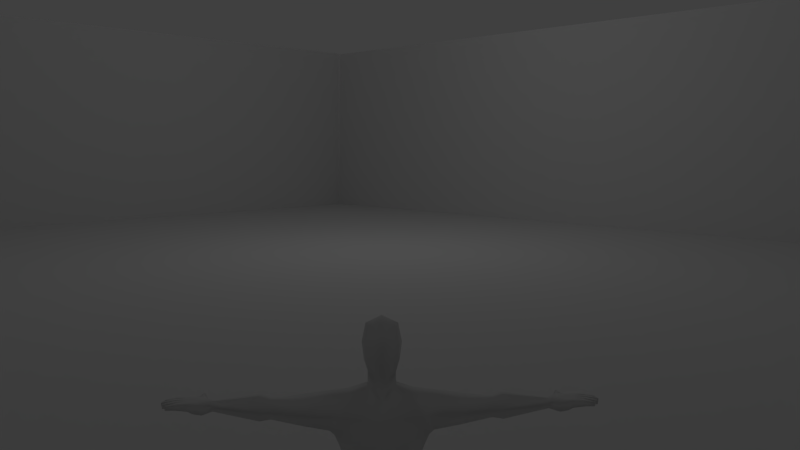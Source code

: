 # Source: kinecttemplate.blend  (saved by Blender 2.61.0; exported with 4.5.12 LTS)
import bpy
from mathutils import Matrix  # noqa: F401  (used for matrix-valued properties, if any)

bpy.ops.wm.read_factory_settings(use_empty=True)
scene = bpy.context.scene
scene.name = 'Scene'

# ---- collections
col_collection_1 = bpy.data.collections.new('Collection 1'); scene.collection.children.link(col_collection_1)
col_collection_2 = bpy.data.collections.new('Collection 2'); scene.collection.children.link(col_collection_2)
col_collection_2.hide_render = True
col_collection_2.hide_viewport = True
col_collection_9 = bpy.data.collections.new('Collection 9'); scene.collection.children.link(col_collection_9)
col_collection_9.hide_render = True
col_collection_9.hide_viewport = True
col_collection_10 = bpy.data.collections.new('Collection 10'); scene.collection.children.link(col_collection_10)
col_collection_10.hide_render = True
col_collection_10.hide_viewport = True

# ---- materials (node trees are filled in below, after node groups)
mat_material_003 = bpy.data.materials.new('Material.003')
mat_material_003.alpha_threshold = 0.0
mat_material_003.use_transparent_shadow = False
mat_material_003.preview_render_type = 'SHADERBALL'
mat_material_003.roughness = 0.5
mat_material_003.specular_intensity = 0.0
mat_material_003.line_color = (0.0, 0.0, 0.0, 1.0)
mat_material_004 = bpy.data.materials.new('Material.004')
mat_material_004.alpha_threshold = 0.0
mat_material_004.use_transparent_shadow = False
mat_material_004.roughness = 0.5
mat_material_004.line_color = (0.0, 0.0, 0.0, 1.0)

# ---- material node trees

# ---- world
world_world = bpy.data.worlds.new('World'); scene.world = world_world
world_world.color = (0.05088, 0.05088, 0.05088)
world_world.use_sun_shadow = False
world_world.sun_shadow_jitter_overblur = 0.0
world_world.cycles.sampling_method = 'MANUAL'
world_world.cycles.sample_map_resolution = 256

# ---- cameras
cam_camera = bpy.data.cameras.new('Camera')
cam_camera.clip_end = 100.0
cam_camera.lens = 30.0
cam_camera.sensor_width = 32.0
cam_camera.sensor_height = 18.0
cam_camera.ortho_scale = 7.314
cam_camera.dof.focus_distance = 0.0
cam_camera.dof.aperture_fstop = 128.0

# ---- lights
light_lamp = bpy.data.lights.new('Lamp', 'POINT')
light_lamp.transmission_factor = 0.0
light_lamp.cutoff_distance = 30.0
light_lamp.energy = 100.0
light_lamp.shadow_buffer_clip_start = 1.001
light_lamp.shadow_soft_size = 1.0
light_lamp.shadow_maximum_resolution = 0.006
light_lamp.use_absolute_resolution = True
light_lamp.cycles.use_multiple_importance_sampling = False

# ---- meshes
me_plane = bpy.data.meshes.new('Plane')
me_plane.from_pydata([(1.0, 1.0, 0.0), (1.0, -1.0, 0.0), (-1.0, -1.0, 0.0), (-1.0, 1.0, 0.0), (1.0, -1.0, 0.0), (-1.0, -1.0, 0.0), (1.0, -1.0, 0.0), (-1.0, -1.0, 0.0), (1.003, -1.0, 0.5072), (-0.997, -1.0, 0.5072), (-0.9974, -1.003, 0.5071), (-0.9974, 0.9967, 0.5071), (1.0, 1.0, 0.0), (-1.0, 1.0, 0.0), (1.0, 1.0, 0.0), (-1.0, 1.0, 0.0), (1.002, 0.9959, 0.5014), (-0.9977, 0.9959, 0.5014), (1.004, 0.9956, 0.4993), (1.004, -1.004, 0.4993)], [], [(0, 3, 2, 1), (1, 2, 5, 4), (4, 5, 7, 6), (6, 7, 9, 8), (2, 3, 11, 10), (3, 0, 12, 13), (13, 12, 14, 15), (15, 14, 16, 17), (0, 1, 19, 18)])
_uv = me_plane.uv_layers.new(name='UVTex')
_uv.uv.foreach_set('vector', [0.0, 2.384e-07, 1.0, 0.0, 1.0, 1.0, 5.96e-08, 1.0, 0.0, 0.0, 1.0, 0.0, 1.0, 1.0, 0.0, 1.0, 0.0, 0.0, 1.0, 0.0, 1.0, 1.0, 0.0, 1.0, 0.9985, 0.3809, 0.0, 0.3809, 0.001485, 9.015e-08, 1.0, 0.0, 0.00167, 8.164e-08, 1.0, 0.0, 0.9983, 0.2531, 0.0, 0.2531, 0.0, 0.0, 1.0, 0.0, 1.0, 1.0, 0.0, 1.0, 0.0, 0.0, 1.0, 0.0, 1.0, 1.0, 0.0, 1.0, 0.0, 8.126e-06, 0.9988, 0.0, 1.0, 0.2504, 0.001154, 0.2504, 1.0, 0.2491, 0.002204, 0.2491, 0.0, 5.947e-08, 0.9978, 0.0])
me_plane.use_remesh_preserve_volume = False
me_plane.use_remesh_preserve_attributes = False
me_plane.use_mirror_vertex_groups = False
me_plane.update()
me_cube_002 = bpy.data.meshes.new('Cube.002')
me_cube_002.from_pydata([(2.523, 2.523, -4.445), (2.523, -2.523, -4.445), (-2.523, -2.523, -4.445), (-2.523, 2.523, -4.445), (2.523, 2.523, 4.544), (2.523, -2.523, 4.544), (-2.523, -2.523, 4.544), (-2.523, 2.523, 4.544)], [], [(0, 1, 2, 3), (4, 7, 6, 5), (0, 4, 5, 1), (1, 5, 6, 2), (2, 6, 7, 3), (4, 0, 3, 7)])
me_cube_002.use_remesh_preserve_volume = False
me_cube_002.use_remesh_preserve_attributes = False
me_cube_002.use_mirror_vertex_groups = False
me_cube_002.update()
me_mehumanmale_000 = bpy.data.meshes.new('meHumanMale.000')
me_mehumanmale_000.from_pydata([(-0.7955, 0.006095, 0.492), (-0.8343, 0.0159, 0.5007), (-0.8356, 0.04222, 0.501), (-0.8021, 0.01565, 0.531), (-0.8328, 0.01575, 0.5332), (-0.834, 0.04207, 0.5334), (-0.8317, 0.06848, 0.5335), (-0.8332, 0.06864, 0.5011), (-0.7538, 0.1236, 0.4855), (-0.7525, 0.1239, 0.5275), (-0.887, 0.06724, 0.5064), (-0.8857, 0.06711, 0.5324), (-0.8845, 0.04079, 0.5321), (-0.8857, 0.04092, 0.5061), (-0.9332, 0.04552, 0.5038), (-0.9351, 0.0422, 0.5221), (-0.9361, 0.06325, 0.5223), (-0.9339, 0.06026, 0.5039), (-0.88, 0.09626, 0.5308), (-0.8811, 0.09637, 0.5074), (-0.8799, 0.07005, 0.5061), (-0.8787, 0.06993, 0.5321), (-0.9257, 0.07143, 0.5219), (-0.9238, 0.07475, 0.5036), (-0.9245, 0.08948, 0.5052), (-0.9267, 0.09249, 0.5217), (-0.8802, 0.03816, 0.5321), (-0.879, 0.01184, 0.5319), (-0.8815, 0.03828, 0.5061), (-0.8802, 0.01196, 0.5059), (-0.9277, 0.01656, 0.5035), (-0.9284, 0.0313, 0.5037), (-0.9296, 0.01324, 0.5218), (-0.9306, 0.0343, 0.522), (-0.746, 0.02078, 0.5285), (-0.7519, 0.07362, 0.5343), (-0.7473, 0.02011, 0.4826), (-0.7536, 0.07334, 0.483), (-0.7622, -0.01882, 0.495), (-0.7612, -0.01819, 0.5266), (-0.7872, -0.02689, 0.5262), (-0.7882, -0.02745, 0.4981), (-0.7941, -0.06078, 0.502), (-0.7921, -0.05855, 0.5231), (-0.7768, -0.06227, 0.5267), (-0.7777, -0.06298, 0.4971), (-0.9074, 0.1194, 0.5217), (-0.9052, 0.1164, 0.5052), (-0.9046, 0.1017, 0.5036), (-0.9064, 0.09838, 0.5219), (-0.8594, 0.09688, 0.5321), (-0.8606, 0.097, 0.5061), (-0.8618, 0.1233, 0.5074), (-0.8607, 0.1232, 0.5308), (-0.8105, 0.1237, 0.5315), (-0.8118, 0.1238, 0.5022), (-0.8237, 0.09508, 0.5016), (-0.8222, 0.09494, 0.5325), (-0.7883, 0.1249, 0.4919), (-0.7857, 0.1252, 0.5286), (-0.7937, 0.04366, 0.501), (-0.7921, 0.04351, 0.5334), (-0.792, 0.09604, 0.5016), (-0.7906, 0.09589, 0.5325), (0.0, -0.006751, 0.6107), (0.0, -0.09263, 0.4069), (0.0, -0.08716, 0.6222), (0.0, 0.1537, 0.6955), (-0.4702, 0.09932, 0.458), (-0.4702, 0.0652, 0.4579), (-0.4919, 0.03829, 0.5016), (-0.4702, 0.06513, 0.5426), (-0.4702, 0.09929, 0.5425), (-0.4702, 0.1423, 0.5015), (-0.1997, 0.1172, 0.3937), (-0.1954, 0.001093, 0.4103), (-0.1761, -0.04527, 0.4982), (-0.1421, 0.02877, 0.5718), (-0.1435, 0.1157, 0.5712), (-0.1756, 0.1655, 0.485), (-0.7113, 0.1171, 0.5196), (-0.7113, 0.09405, 0.5362), (-0.7113, 0.0553, 0.5296), (-0.7113, 0.03954, 0.506), (-0.7113, 0.06277, 0.4884), (-0.7113, 0.1017, 0.4951), (-0.06708, 0.185, 0.4823), (-0.06041, 0.09357, 0.591), (-0.05989, 0.009367, 0.5929), (-0.07574, -0.03336, 0.5206), (0.0, -0.0469, 0.4858), (0.0, 0.1735, 0.4759), (-0.1163, 0.09474, 0.1745), (-0.1217, -0.04117, 0.186), (-0.09845, -0.0806, 0.1887), (-0.0477, 0.108, 0.1594), (-0.0772, -0.0421, 0.08932), (-0.1275, -0.03411, 0.09425), (-0.06665, 0.1652, 0.04493), (-0.1422, 0.1089, 0.08379), (-0.1436, -0.02252, 0.03588), (-0.08834, -0.04172, 0.004748), (-0.08681, 0.1805, -0.03471), (-0.1586, 0.1103, 0.01514), (-0.1549, 0.0913, -0.8743), (-0.1549, 0.04407, -0.8743), (-0.1894, 0.01014, -0.8743), (-0.2239, 0.04407, -0.8743), (-0.2239, 0.0913, -0.8743), (-0.1894, 0.1239, -0.8743), (-0.1394, 0.07835, -0.3883), (-0.1911, 0.05029, -0.3824), (-0.1928, -0.01303, -0.4028), (-0.143, -0.04209, -0.4308), (-0.0851, -0.01303, -0.4126), (-0.08336, 0.05029, -0.3921), (-0.1421, 0.08829, -0.9849), (-0.1547, 0.007083, -0.9849), (-0.1895, 0.006883, -0.9849), (-0.2459, 0.007083, -0.9849), (-0.2424, 0.08829, -0.9849), (-0.1898, 0.1349, -0.9849), (-0.2507, -0.1486, -0.9849), (-0.1924, -0.1768, -0.9849), (-0.1525, -0.1486, -0.9849), (-0.2483, -0.1486, -0.9474), (-0.1921, -0.1768, -0.9446), (-0.1525, -0.1486, -0.9474), (0.0, -0.0244, 0.5465), (0.0, 0.1568, 0.5435), (-0.0568, 0.1009, 0.6505), (-0.06153, 0.009241, 0.6414), (0.0, 0.1174, 0.6327), (-0.09982, -0.09515, 0.401), (-0.09237, 0.1742, 0.3625), (-0.002365, 0.1554, 0.3587), (-0.06506, 0.1168, 0.6966), (-0.05947, -0.06496, 0.6405), (-0.07977, -0.06372, 0.7713), (-0.06641, 0.1248, 0.7724), (0.0, -0.09518, 0.7713), (0.0, 0.1629, 0.7713), (-0.06148, -0.04299, 0.8443), (-0.06148, 0.09614, 0.8491), (0.0, -0.05914, 0.8715), (3.02e-09, 0.1063, 0.8686), (-0.5163, 0.1056, 0.4519), (-0.5163, 0.1438, 0.5031), (-0.5163, 0.1056, 0.5587), (-0.5163, 0.06546, 0.5588), (-0.5163, 0.03676, 0.5032), (-0.5163, 0.0655, 0.4518), (-0.406, 0.05013, 0.4408), (-0.3339, 0.1048, 0.4296), (-0.425, 0.02133, 0.4907), (-0.4037, 0.05363, 0.5437), (-0.334, 0.104, 0.5434), (-0.3034, 0.1587, 0.4877), (-0.08875, 0.01261, -0.6147), (-0.1569, -0.02393, -0.6045), (-0.231, 0.01176, -0.5779), (-0.2293, 0.08238, -0.5579), (-0.1534, 0.1322, -0.5632), (-0.08658, 0.08886, -0.5895), (-0.1936, 0.08077, -0.1604), (-0.1777, -0.02645, -0.1622), (-0.1136, 0.1271, -0.186), (-0.1186, -0.06545, -0.1885), (-0.03852, -0.006721, -0.2222), (-0.02656, 0.0607, -0.2154), (0.0302, 0.0607, -0.2154), (0.03713, -0.006721, -0.2222), (0.112, -0.06545, -0.1885), (0.1004, 0.1271, -0.186), (0.1874, -0.02645, -0.1559), (0.1923, 0.08077, -0.1604), (0.08658, 0.08886, -0.5895), (0.1534, 0.1322, -0.5632), (0.2293, 0.08238, -0.5579), (0.231, 0.01176, -0.5779), (0.1569, -0.02393, -0.6045), (0.08875, 0.01261, -0.6147), (0.3034, 0.1587, 0.4877), (0.334, 0.104, 0.5434), (0.4037, 0.05363, 0.5437), (0.425, 0.02133, 0.4907), (0.3339, 0.1048, 0.4296), (0.406, 0.05013, 0.4408), (0.06148, 0.09614, 0.8491), (0.06148, -0.04299, 0.8443), (0.06641, 0.1248, 0.7724), (0.07977, -0.06372, 0.7713), (0.05947, -0.06496, 0.6405), (0.06506, 0.1168, 0.6966), (0.09237, 0.1742, 0.3625), (0.09982, -0.09515, 0.401), (0.06153, 0.009241, 0.6414), (0.0568, 0.1009, 0.6505), (0.1525, -0.1486, -0.9474), (0.1921, -0.1768, -0.9446), (0.2483, -0.1486, -0.9474), (0.1525, -0.1486, -0.9849), (0.1924, -0.1768, -0.9849), (0.2507, -0.1486, -0.9849), (0.1898, 0.1349, -0.9849), (0.2424, 0.08829, -0.9849), (0.2459, 0.007083, -0.9849), (0.1895, 0.006883, -0.9849), (0.1547, 0.007083, -0.9849), (0.1421, 0.08829, -0.9849), (0.07072, 0.05029, -0.3921), (0.07245, -0.01303, -0.4126), (0.1304, -0.04209, -0.4308), (0.1801, -0.01303, -0.4028), (0.1784, 0.05029, -0.3824), (0.1268, 0.07835, -0.3883), (0.1894, 0.1239, -0.8743), (0.2239, 0.0913, -0.8743), (0.2239, 0.04407, -0.8743), (0.1894, 0.01014, -0.8743), (0.1549, 0.04407, -0.8743), (0.1549, 0.0913, -0.8743), (-7.941e-09, -0.02874, -0.05819), (0.0, 0.1284, -0.08252), (0.166, 0.1103, 0.01514), (0.08681, 0.1805, -0.03471), (0.08834, -0.04172, 0.004748), (0.155, -0.02252, 0.03588), (0.006736, -0.04342, 0.08994), (0.1548, 0.1041, 0.07247), (0.08131, 0.1653, 0.04497), (0.143, -0.03392, 0.09097), (0.08982, -0.04271, 0.08708), (0.06233, 0.1081, 0.1593), (0.09859, -0.08049, 0.1885), (0.116, -0.03077, 0.1838), (0.1331, 0.08593, 0.1739), (-8.591e-08, -0.06698, 0.188), (0.07574, -0.03336, 0.5206), (0.05989, 0.009367, 0.5929), (0.06041, 0.09357, 0.591), (0.06708, 0.185, 0.4823), (0.1756, 0.1655, 0.485), (0.1435, 0.1157, 0.5712), (0.1421, 0.02877, 0.5718), (0.1761, -0.04527, 0.4982), (0.1954, 0.001093, 0.4103), (0.1997, 0.1172, 0.3937), (0.4702, 0.1423, 0.5015), (0.4702, 0.09929, 0.5425), (0.4702, 0.06513, 0.5426), (0.4919, 0.03829, 0.5016), (0.4702, 0.0652, 0.4579), (0.4702, 0.09932, 0.458), (0.007552, 0.1516, 0.04833), (0.007518, 0.1148, 0.1624), (-0.1922, -0.08016, -0.9849), (-0.2559, -0.07927, -0.9849), (-0.2533, -0.0823, -0.938), (-0.151, -0.07927, -0.9849), (-0.1522, -0.0823, -0.938), (-0.1917, -0.08636, -0.9185), (0.1917, -0.08636, -0.9185), (0.1522, -0.0823, -0.938), (0.151, -0.07927, -0.9849), (0.2533, -0.0823, -0.938), (0.2559, -0.07927, -0.9849), (0.1922, -0.08016, -0.9849), (-0.11, 0.02135, -0.7154), (-0.1659, -0.008547, -0.6986), (-0.2258, 0.0173, -0.6811), (-0.2246, 0.06937, -0.6677), (-0.1628, 0.1191, -0.6569), (-0.1089, 0.07341, -0.7021), (0.1089, 0.07341, -0.7021), (0.1628, 0.1191, -0.6569), (0.2246, 0.06937, -0.6677), (0.2258, 0.0173, -0.6811), (0.1659, -0.008547, -0.6986), (0.11, 0.02135, -0.7154), (-0.1708, 0.09098, -0.04574), (-0.1415, -0.0157, -0.0009543), (-0.0983, 0.1419, -0.09928), (-0.08262, -0.05109, -0.02231), (0.0137, 0.0901, -0.1081), (0.03047, -0.003993, -0.1027), (0.08262, -0.05109, -0.02231), (0.09883, 0.1419, -0.09928), (0.1558, -0.0157, -0.0009543), (0.1738, 0.09098, -0.04574), (-0.0137, 0.0901, -0.1081), (-0.01982, -0.003993, -0.1027), (-0.1608, 0.09554, 0.2811), (-0.1416, -0.03241, 0.2943), (-0.1087, -0.0905, 0.2861), (-0.07686, 0.1349, 0.2593), (0.07687, 0.1349, 0.2593), (0.1087, -0.0905, 0.2861), (0.1416, -0.03242, 0.2943), (0.1607, 0.09556, 0.2811), (-3.681e-05, 0.1194, 0.26), (0.0, -0.08288, 0.2737), (-0.2318, 0.03908, 0.4371), (-0.2207, 0.1144, 0.4116), (-0.2292, 0.008272, 0.4913), (-0.224, 0.04324, 0.5655), (-0.2214, 0.115, 0.565), (-0.2079, 0.1549, 0.4864), (0.2079, 0.1549, 0.4864), (0.2214, 0.115, 0.565), (0.224, 0.04324, 0.5655), (0.2292, 0.008272, 0.4913), (0.2207, 0.1144, 0.4116), (0.2318, 0.03908, 0.4371), (-0.07748, 0.02366, 0.6945), (0.07748, 0.02366, 0.6945), (-0.07065, -0.06624, 0.6955), (0.0, -0.09993, 0.6955), (0.07065, -0.06624, 0.6955), (-0.08691, 0.01961, 0.7702), (0.08691, 0.01961, 0.7702), (-0.07053, 0.0243, 0.8532), (0.07053, 0.0243, 0.8532), (0.0, 0.02662, 0.8851), (0.5163, 0.0655, 0.4518), (0.5163, 0.03676, 0.5032), (0.5163, 0.06546, 0.5588), (0.5163, 0.1056, 0.5587), (0.5163, 0.1438, 0.5031), (0.5163, 0.1056, 0.4519), (0.7113, 0.1017, 0.4951), (0.7113, 0.06277, 0.4884), (0.7113, 0.03954, 0.506), (0.7113, 0.0553, 0.5296), (0.7113, 0.09405, 0.5362), (0.7113, 0.1171, 0.5196), (0.7906, 0.09589, 0.5325), (0.792, 0.09604, 0.5016), (0.7921, 0.04351, 0.5334), (0.7937, 0.04366, 0.501), (0.7857, 0.1252, 0.5286), (0.7883, 0.1249, 0.4919), (0.8222, 0.09494, 0.5325), (0.8237, 0.09508, 0.5016), (0.8118, 0.1238, 0.5022), (0.8105, 0.1237, 0.5315), (0.8607, 0.1232, 0.5308), (0.8618, 0.1233, 0.5074), (0.8606, 0.097, 0.5061), (0.8594, 0.09688, 0.5321), (0.9064, 0.09838, 0.5219), (0.9046, 0.1017, 0.5036), (0.9052, 0.1164, 0.5052), (0.9074, 0.1194, 0.5217), (0.7777, -0.06298, 0.4971), (0.7768, -0.06227, 0.5267), (0.7921, -0.05855, 0.5231), (0.7941, -0.06078, 0.502), (0.7882, -0.02745, 0.4981), (0.7872, -0.02689, 0.5262), (0.7612, -0.01819, 0.5266), (0.7622, -0.01882, 0.495), (0.7536, 0.07334, 0.483), (0.7473, 0.02011, 0.4826), (0.7519, 0.07362, 0.5343), (0.746, 0.02078, 0.5285), (0.9306, 0.0343, 0.522), (0.9296, 0.01324, 0.5218), (0.9284, 0.0313, 0.5037), (0.9277, 0.01656, 0.5035), (0.8802, 0.01196, 0.5059), (0.8815, 0.03828, 0.5061), (0.879, 0.01184, 0.5319), (0.8802, 0.03816, 0.5321), (0.9267, 0.09249, 0.5217), (0.9245, 0.08948, 0.5052), (0.9238, 0.07475, 0.5036), (0.9257, 0.07143, 0.5219), (0.8787, 0.06993, 0.5321), (0.8799, 0.07005, 0.5061), (0.8811, 0.09637, 0.5074), (0.88, 0.09626, 0.5308), (0.9339, 0.06026, 0.5039), (0.9361, 0.06325, 0.5223), (0.9351, 0.0422, 0.5221), (0.9332, 0.04552, 0.5038), (0.8857, 0.04092, 0.5061), (0.8845, 0.04079, 0.5321), (0.8857, 0.06711, 0.5324), (0.887, 0.06724, 0.5064), (0.7525, 0.1239, 0.5275), (0.7538, 0.1236, 0.4855), (0.8332, 0.06864, 0.5011), (0.8317, 0.06848, 0.5335), (0.834, 0.04207, 0.5334), (0.8328, 0.01575, 0.5332), (0.8021, 0.01565, 0.531), (0.8356, 0.04222, 0.501), (0.8343, 0.0159, 0.5007), (0.7955, 0.006095, 0.492), (-0.1778, 0.1119, 0.3418), (-0.1574, -0.02372, 0.352), (-0.1042, -0.09574, 0.3346), (-0.08538, 0.1608, 0.3096), (0.08538, 0.1608, 0.3096), (0.1042, -0.09574, 0.3346), (0.1574, -0.02372, 0.352), (0.1778, 0.1119, 0.3418), (0.0, 0.1439, 0.3083), (0.0, -0.09067, 0.3314)], [], [(0, 3, 4, 1), (7, 2, 13, 10), (6, 7, 10, 11), (5, 6, 11, 12), (2, 5, 12, 13), (13, 12, 15, 14), (12, 11, 16, 15), (11, 10, 17, 16), (10, 13, 14, 17), (14, 15, 16, 17), (6, 57, 18, 21), (56, 7, 20, 19), (7, 6, 21, 20), (20, 21, 22, 23), (19, 20, 23, 24), (21, 18, 25, 22), (18, 19, 24, 25), (23, 22, 25, 24), (4, 5, 26, 27), (5, 2, 28, 26), (1, 4, 27, 29), (2, 1, 29, 28), (28, 29, 30, 31), (29, 27, 32, 30), (26, 28, 31, 33), (27, 26, 33, 32), (30, 32, 33, 31), (36, 34, 39, 38), (0, 36, 38, 41), (34, 3, 40, 39), (3, 0, 41, 40), (40, 41, 42, 43), (39, 40, 43, 44), (41, 38, 45, 42), (38, 39, 44, 45), (43, 42, 45, 44), (82, 34, 36, 83), (81, 35, 34, 82), (80, 9, 35, 81), (84, 37, 8, 85), (83, 36, 37, 84), (48, 49, 46, 47), (53, 52, 47, 46), (50, 53, 46, 49), (52, 51, 48, 47), (51, 50, 49, 48), (55, 56, 51, 52), (57, 54, 53, 50), (54, 55, 52, 53), (80, 85, 8, 9), (9, 8, 58, 59), (54, 59, 58, 55), (6, 35, 63, 57), (54, 57, 63, 59), (9, 59, 63, 35), (5, 61, 35, 6), (3, 34, 35, 61), (3, 61, 5, 4), (2, 7, 37, 60), (7, 56, 62, 37), (0, 60, 37, 36), (8, 37, 62, 58), (55, 58, 62, 56), (0, 1, 2, 60), (18, 57, 56, 19), (50, 51, 56, 57), (79, 78, 87, 86), (78, 77, 88, 87), (77, 76, 89, 88), (96, 97, 100, 101), (99, 98, 102, 103), (98, 254, 223, 102), (228, 96, 101, 222), (97, 99, 103, 100), (104, 105, 117, 116), (107, 108, 120, 119), (108, 109, 121, 120), (109, 104, 116, 121), (127, 126, 123, 124), (126, 125, 122, 123), (88, 89, 90, 128), (86, 87, 129, 91), (87, 88, 131, 130), (64, 131, 88, 128), (129, 87, 130, 132), (90, 89, 133, 65), (86, 91, 135, 134), (75, 133, 89, 76), (74, 79, 86, 134), (237, 94, 96, 228), (93, 97, 96, 94), (92, 99, 97, 93), (92, 95, 98, 99), (255, 254, 98, 95), (131, 64, 66, 137), (132, 130, 136, 67), (67, 136, 139, 141), (138, 140, 144, 142), (141, 139, 143, 145), (118, 119, 120, 121), (116, 117, 118, 121), (68, 146, 147, 73), (146, 85, 80, 147), (73, 147, 148, 72), (147, 80, 81, 148), (72, 148, 149, 71), (148, 81, 82, 149), (71, 149, 150, 70), (149, 82, 83, 150), (70, 150, 151, 69), (150, 83, 84, 151), (69, 151, 146, 68), (151, 84, 85, 146), (69, 152, 154, 70), (70, 154, 155, 71), (71, 155, 156, 72), (72, 156, 157, 73), (153, 68, 73, 157), (68, 153, 152, 69), (253, 252, 187, 186), (186, 182, 248, 253), (249, 248, 182, 183), (250, 249, 183, 184), (251, 250, 184, 185), (252, 251, 185, 187), (252, 253, 329, 324), (251, 252, 324, 325), (250, 251, 325, 326), (249, 250, 326, 327), (248, 249, 327, 328), (253, 248, 328, 329), (209, 204, 207, 208), (207, 204, 205, 206), (141, 145, 188, 190), (191, 189, 144, 140), (67, 141, 190, 193), (132, 67, 193, 197), (66, 64, 196, 192), (255, 233, 230, 254), (236, 229, 230, 233), (236, 235, 231, 229), (235, 234, 232, 231), (237, 228, 232, 234), (247, 194, 241, 242), (246, 245, 238, 195), (241, 194, 135, 91), (90, 65, 195, 238), (129, 132, 197, 240), (64, 128, 239, 196), (240, 197, 196, 239), (241, 91, 129, 240), (239, 128, 90, 238), (199, 202, 203, 200), (198, 201, 202, 199), (216, 204, 209, 221), (217, 205, 204, 216), (218, 206, 205, 217), (221, 209, 208, 220), (231, 227, 224, 229), (228, 222, 226, 232), (230, 225, 223, 254), (229, 224, 225, 230), (232, 226, 227, 231), (244, 239, 238, 245), (243, 240, 239, 244), (242, 241, 240, 243), (118, 256, 257, 119), (256, 123, 122, 257), (119, 257, 258, 107), (257, 122, 125, 258), (117, 259, 256, 118), (259, 124, 123, 256), (105, 260, 259, 117), (260, 127, 124, 259), (107, 258, 261, 106), (258, 125, 126, 261), (106, 261, 260, 105), (261, 126, 127, 260), (220, 263, 262, 219), (263, 198, 199, 262), (219, 262, 265, 218), (262, 199, 200, 265), (208, 264, 263, 220), (264, 201, 198, 263), (207, 267, 264, 208), (267, 202, 201, 264), (218, 265, 266, 206), (265, 200, 203, 266), (206, 266, 267, 207), (266, 203, 202, 267), (158, 268, 273, 163), (268, 105, 104, 273), (159, 269, 268, 158), (269, 106, 105, 268), (160, 270, 269, 159), (270, 107, 106, 269), (161, 271, 270, 160), (271, 108, 107, 270), (162, 272, 271, 161), (272, 109, 108, 271), (163, 273, 272, 162), (273, 104, 109, 272), (177, 275, 274, 176), (275, 216, 221, 274), (178, 276, 275, 177), (276, 217, 216, 275), (179, 277, 276, 178), (277, 218, 217, 276), (180, 278, 277, 179), (278, 219, 218, 277), (181, 279, 278, 180), (279, 220, 219, 278), (176, 274, 279, 181), (274, 221, 220, 279), (103, 280, 281, 100), (280, 164, 165, 281), (102, 282, 280, 103), (282, 166, 164, 280), (100, 281, 283, 101), (281, 165, 167, 283), (101, 283, 291, 222), (283, 167, 168, 291), (223, 290, 282, 102), (290, 169, 166, 282), (222, 291, 290, 223), (291, 168, 169, 290), (223, 284, 285, 222), (284, 170, 171, 285), (225, 287, 284, 223), (287, 173, 170, 284), (222, 285, 286, 226), (285, 171, 172, 286), (226, 286, 288, 227), (286, 172, 174, 288), (224, 289, 287, 225), (289, 175, 173, 287), (227, 288, 289, 224), (288, 174, 175, 289), (292, 92, 93, 293), (293, 93, 94, 294), (237, 301, 294, 94), (295, 95, 92, 292), (95, 295, 300, 255), (255, 300, 296, 233), (299, 236, 233, 296), (234, 297, 301, 237), (297, 234, 235, 298), (298, 235, 236, 299), (152, 302, 304, 154), (302, 75, 76, 304), (154, 304, 305, 155), (304, 76, 77, 305), (155, 305, 306, 156), (305, 77, 78, 306), (156, 306, 307, 157), (306, 78, 79, 307), (74, 303, 307, 79), (303, 153, 157, 307), (153, 303, 302, 152), (303, 74, 75, 302), (187, 313, 312, 186), (313, 246, 247, 312), (242, 308, 312, 247), (308, 182, 186, 312), (182, 308, 309, 183), (308, 242, 243, 309), (183, 309, 310, 184), (309, 243, 244, 310), (184, 310, 311, 185), (310, 244, 245, 311), (185, 311, 313, 187), (311, 245, 246, 313), (66, 317, 316, 137), (317, 140, 138, 316), (192, 318, 317, 66), (318, 191, 140, 317), (192, 196, 315, 318), (193, 315, 196, 197), (131, 137, 316, 314), (130, 131, 314, 136), (191, 318, 315, 320), (190, 320, 315, 193), (138, 319, 314, 316), (136, 314, 319, 139), (189, 191, 320, 322), (188, 322, 320, 190), (139, 319, 321, 143), (138, 142, 321, 319), (144, 189, 322, 323), (142, 144, 323, 321), (143, 321, 323, 145), (145, 323, 322, 188), (324, 329, 330, 331), (325, 324, 331, 332), (326, 325, 332, 333), (327, 326, 333, 334), (328, 327, 334, 335), (329, 328, 335, 330), (349, 342, 343, 348), (381, 380, 343, 342), (399, 339, 397, 398), (344, 343, 337, 341), (391, 341, 337, 362), (399, 363, 362, 339), (392, 362, 337, 343), (397, 339, 362, 392), (396, 395, 394, 338), (396, 338, 364, 365), (394, 393, 364, 338), (390, 364, 336, 340), (345, 340, 336, 342), (393, 342, 336, 364), (345, 344, 341, 340), (390, 340, 341, 391), (335, 390, 391, 330), (345, 346, 347, 344), (342, 349, 346, 345), (344, 347, 348, 343), (348, 351, 350, 349), (347, 352, 351, 348), (349, 350, 353, 346), (346, 353, 352, 347), (351, 352, 353, 350), (332, 331, 362, 363), (331, 330, 391, 362), (335, 334, 364, 390), (334, 333, 365, 364), (333, 332, 363, 365), (356, 355, 354, 357), (361, 354, 355, 360), (358, 357, 354, 361), (360, 355, 356, 359), (359, 356, 357, 358), (396, 359, 358, 399), (365, 360, 359, 396), (399, 358, 361, 363), (363, 361, 360, 365), (369, 368, 366, 367), (372, 367, 366, 373), (373, 366, 368, 371), (370, 369, 367, 372), (371, 368, 369, 370), (397, 371, 370, 398), (398, 370, 372, 395), (394, 373, 371, 397), (395, 372, 373, 394), (376, 375, 374, 377), (381, 374, 375, 380), (378, 377, 374, 381), (380, 375, 376, 379), (379, 376, 377, 378), (392, 379, 378, 393), (343, 380, 379, 392), (393, 378, 381, 342), (385, 382, 383, 384), (389, 382, 385, 386), (388, 383, 382, 389), (387, 384, 383, 388), (386, 385, 384, 387), (397, 386, 387, 394), (394, 387, 388, 393), (393, 388, 389, 392), (392, 389, 386, 397), (399, 398, 395, 396), (74, 400, 401, 75), (400, 292, 293, 401), (75, 401, 402, 133), (401, 293, 294, 402), (301, 409, 402, 294), (409, 65, 133, 402), (134, 403, 400, 74), (403, 295, 292, 400), (295, 403, 408, 300), (403, 134, 135, 408), (300, 408, 404, 296), (408, 135, 194, 404), (247, 407, 404, 194), (407, 299, 296, 404), (297, 405, 409, 301), (405, 195, 65, 409), (195, 405, 406, 246), (405, 297, 298, 406), (246, 406, 407, 247), (406, 298, 299, 407), (179, 213, 212, 180), (178, 214, 213, 179), (180, 212, 211, 181), (176, 181, 211, 210), (176, 210, 215, 177), (177, 215, 214, 178), (172, 212, 213, 174), (171, 211, 212, 172), (170, 210, 211, 171), (174, 213, 214, 175), (173, 175, 214, 215), (170, 173, 215, 210), (113, 114, 168, 167), (112, 113, 167, 165), (111, 112, 165, 164), (113, 159, 158, 114), (114, 158, 163, 115), (112, 160, 159, 113), (111, 161, 160, 112), (114, 115, 169, 168), (110, 166, 169, 115), (110, 111, 164, 166), (110, 115, 163, 162), (110, 162, 161, 111)])
me_mehumanmale_000.polygons.foreach_set('use_smooth', [True] * 408)
_uv = me_mehumanmale_000.uv_layers.new(name='UVTex')
_uv.uv.foreach_set('vector', [0.8233, 0.6675, 0.8184, 0.6884, 0.8023, 0.6888, 0.8021, 0.6717, 0.8063, 0.7882, 0.8059, 0.8019, 0.78, 0.8042, 0.7785, 0.7907, 0.1665, 0.9145, 0.1665, 0.9325, 0.1367, 0.9309, 0.1367, 0.9165, 0.8018, 0.7024, 0.8031, 0.7162, 0.7749, 0.7156, 0.7755, 0.7018, 0.2736, 0.9156, 0.2737, 0.9336, 0.2458, 0.9316, 0.2458, 0.9172, 0.2458, 0.9172, 0.2458, 0.9316, 0.2181, 0.9247, 0.2195, 0.9145, 0.7755, 0.7018, 0.7749, 0.7156, 0.7481, 0.7136, 0.7486, 0.7026, 0.1367, 0.9165, 0.1367, 0.9309, 0.1105, 0.9336, 0.109, 0.9234, 0.7785, 0.7907, 0.78, 0.8042, 0.7554, 0.8034, 0.7545, 0.7958, 0.7554, 0.8034, 0.7461, 0.806, 0.7449, 0.7952, 0.7545, 0.7958, 0.8031, 0.7162, 0.8083, 0.7303, 0.7775, 0.7313, 0.7781, 0.7172, 0.8102, 0.7741, 0.8063, 0.7882, 0.7818, 0.7892, 0.7802, 0.7756, 0.1665, 0.9325, 0.1665, 0.9145, 0.1924, 0.9165, 0.1924, 0.9309, 0.1924, 0.9309, 0.1924, 0.9165, 0.2181, 0.9234, 0.2167, 0.9336, 0.7802, 0.7756, 0.7818, 0.7892, 0.7588, 0.7885, 0.7579, 0.7809, 0.7781, 0.7172, 0.7775, 0.7313, 0.7521, 0.7298, 0.7524, 0.7185, 0.3525, 0.9171, 0.3526, 0.93, 0.3284, 0.9326, 0.3269, 0.9234, 0.7588, 0.7885, 0.7492, 0.7903, 0.7492, 0.7793, 0.7579, 0.7809, 0.8023, 0.6888, 0.8018, 0.7024, 0.7779, 0.7004, 0.7792, 0.6871, 0.2737, 0.9336, 0.2736, 0.9156, 0.2992, 0.9173, 0.2993, 0.9317, 0.8021, 0.6717, 0.8023, 0.6888, 0.7792, 0.6871, 0.778, 0.6741, 0.8059, 0.8019, 0.8078, 0.8154, 0.7842, 0.8195, 0.7823, 0.806, 0.7823, 0.806, 0.7842, 0.8195, 0.7595, 0.8194, 0.7584, 0.8118, 0.778, 0.6741, 0.7792, 0.6871, 0.7534, 0.6849, 0.7533, 0.6752, 0.2993, 0.9317, 0.2992, 0.9173, 0.3254, 0.9145, 0.3269, 0.9247, 0.7792, 0.6871, 0.7779, 0.7004, 0.7518, 0.6956, 0.7534, 0.6849, 0.7595, 0.8194, 0.7502, 0.8222, 0.7488, 0.8114, 0.7584, 0.8118, 0.8713, 0.6734, 0.8504, 0.6894, 0.839, 0.6677, 0.8535, 0.6586, 0.8287, 0.8189, 0.8531, 0.8087, 0.847, 0.8304, 0.8337, 0.8374, 0.8504, 0.6894, 0.8184, 0.6884, 0.8242, 0.6647, 0.839, 0.6677, 0.8073, 0.8217, 0.8287, 0.8189, 0.8337, 0.8374, 0.8192, 0.8426, 0.8192, 0.8426, 0.8337, 0.8374, 0.8358, 0.856, 0.8254, 0.8575, 0.839, 0.6677, 0.8242, 0.6647, 0.8189, 0.6484, 0.8269, 0.6453, 0.8337, 0.8374, 0.847, 0.8304, 0.8442, 0.8547, 0.8358, 0.856, 0.8535, 0.6586, 0.839, 0.6677, 0.8269, 0.6453, 0.8404, 0.6372, 0.8254, 0.8575, 0.8358, 0.856, 0.8387, 0.864, 0.8241, 0.8653, 0.8676, 0.7116, 0.8504, 0.6894, 0.8713, 0.6734, 0.8749, 0.6985, 0.8654, 0.7327, 0.845, 0.7193, 0.8504, 0.6894, 0.8676, 0.7116, 0.8631, 0.7478, 0.8423, 0.744, 0.845, 0.7193, 0.8654, 0.7327, 0.8683, 0.7836, 0.8462, 0.7828, 0.8422, 0.7616, 0.8641, 0.7633, 0.8749, 0.7973, 0.8531, 0.8087, 0.8462, 0.7828, 0.8683, 0.7836, 0.7686, 0.7679, 0.759, 0.7682, 0.7607, 0.7576, 0.7689, 0.7604, 0.791, 0.7472, 0.7911, 0.7586, 0.7689, 0.7604, 0.7678, 0.7518, 0.7892, 0.7342, 0.791, 0.7472, 0.7678, 0.7518, 0.7654, 0.741, 0.7911, 0.7586, 0.7909, 0.772, 0.7686, 0.7679, 0.7689, 0.7604, 0.405, 0.93, 0.4049, 0.9156, 0.4307, 0.9224, 0.4293, 0.9326, 0.8166, 0.7592, 0.8102, 0.7741, 0.7909, 0.772, 0.7911, 0.7586, 0.8083, 0.7303, 0.8155, 0.7445, 0.791, 0.7472, 0.7892, 0.7342, 0.8155, 0.7445, 0.8166, 0.7592, 0.7911, 0.7586, 0.791, 0.7472, 0.8631, 0.7478, 0.8641, 0.7633, 0.8422, 0.7616, 0.8423, 0.744, 0.8423, 0.744, 0.8422, 0.7616, 0.8286, 0.7603, 0.8273, 0.7445, 0.8155, 0.7445, 0.8273, 0.7445, 0.8286, 0.7603, 0.8166, 0.7592, 0.8031, 0.7162, 0.845, 0.7193, 0.8247, 0.7304, 0.8083, 0.7303, 0.8155, 0.7445, 0.8083, 0.7303, 0.8247, 0.7304, 0.8273, 0.7445, 0.8423, 0.744, 0.8273, 0.7445, 0.8247, 0.7304, 0.845, 0.7193, 0.8018, 0.7024, 0.824, 0.703, 0.845, 0.7193, 0.8031, 0.7162, 0.8184, 0.6884, 0.8504, 0.6894, 0.845, 0.7193, 0.824, 0.703, 0.8184, 0.6884, 0.824, 0.703, 0.8018, 0.7024, 0.8023, 0.6888, 0.8059, 0.8019, 0.8063, 0.7882, 0.8462, 0.7828, 0.8268, 0.7995, 0.8063, 0.7882, 0.8102, 0.7741, 0.8255, 0.7731, 0.8462, 0.7828, 0.8287, 0.8189, 0.8268, 0.7995, 0.8462, 0.7828, 0.8531, 0.8087, 0.8422, 0.7616, 0.8462, 0.7828, 0.8255, 0.7731, 0.8286, 0.7603, 0.8166, 0.7592, 0.8286, 0.7603, 0.8255, 0.7731, 0.8102, 0.7741, 0.8287, 0.8189, 0.8078, 0.8154, 0.8059, 0.8019, 0.8268, 0.7995, 0.3525, 0.9171, 0.3844, 0.9145, 0.3844, 0.9316, 0.3526, 0.93, 0.4049, 0.9156, 0.405, 0.93, 0.3844, 0.9316, 0.3844, 0.9145, 0.1543, 0.7138, 0.1282, 0.755, 0.08705, 0.7584, 0.1069, 0.6967, 0.3092, 0.8175, 0.3068, 0.777, 0.3475, 0.7716, 0.3456, 0.8076, 0.3068, 0.777, 0.2868, 0.7267, 0.3357, 0.7344, 0.3475, 0.7716, 0.318, 0.4817, 0.2632, 0.4744, 0.25, 0.4461, 0.3103, 0.4233, 0.1747, 0.4721, 0.1299, 0.4723, 0.1221, 0.4394, 0.174, 0.4462, 0.1299, 0.4723, 0.09541, 0.4835, 0.07737, 0.4268, 0.1221, 0.4394, 0.3716, 0.4796, 0.318, 0.4817, 0.3103, 0.4233, 0.3718, 0.3628, 0.2632, 0.4744, 0.1747, 0.4721, 0.174, 0.4462, 0.25, 0.4461, 0.8542, 0.3139, 0.843, 0.3347, 0.7854, 0.3254, 0.8043, 0.2889, 0.8666, 0.3639, 0.8889, 0.3546, 0.9096, 0.4081, 0.8714, 0.4244, 0.8889, 0.3546, 0.9102, 0.3427, 0.941, 0.3905, 0.9096, 0.4081, 0.867, 0.2938, 0.8542, 0.3139, 0.8043, 0.2889, 0.8222, 0.2607, 0.7609, 0.4033, 0.7699, 0.4218, 0.7559, 0.4326, 0.7449, 0.4118, 0.7699, 0.4218, 0.7905, 0.4389, 0.7794, 0.4531, 0.7559, 0.4326, 0.3475, 0.7716, 0.3357, 0.7344, 0.3713, 0.7149, 0.3712, 0.7446, 0.1069, 0.6967, 0.08705, 0.7584, 0.06845, 0.716, 0.07833, 0.6853, 0.9126, 0.0366, 0.9133, 0.07322, 0.8922, 0.07417, 0.8861, 0.03373, 0.9311, 0.1307, 0.9226, 0.09361, 0.9438, 0.09794, 0.9674, 0.1309, 0.9371, 0.0008961, 0.9126, 0.0366, 0.8861, 0.03373, 0.8952, 0.007827, 0.3713, 0.7149, 0.3357, 0.7344, 0.3195, 0.6682, 0.3713, 0.6696, 0.1069, 0.6967, 0.07833, 0.6853, 0.0945, 0.6336, 0.134, 0.6479, 0.2471, 0.6893, 0.3195, 0.6682, 0.3357, 0.7344, 0.2868, 0.7267, 0.1858, 0.6758, 0.1543, 0.7138, 0.1069, 0.6967, 0.134, 0.6479, 0.3715, 0.57, 0.3089, 0.5734, 0.318, 0.4817, 0.3716, 0.4796, 0.275, 0.5636, 0.2632, 0.4744, 0.318, 0.4817, 0.3089, 0.5734, 0.205, 0.5404, 0.1747, 0.4721, 0.2632, 0.4744, 0.275, 0.5636, 0.205, 0.5404, 0.1394, 0.5383, 0.1299, 0.4723, 0.1747, 0.4721, 0.1059, 0.5423, 0.09541, 0.4835, 0.1299, 0.4723, 0.1394, 0.5383, 0.9226, 0.09361, 0.9311, 0.1307, 0.8925, 0.1305, 0.8914, 0.1057, 0.8952, 0.007827, 0.8861, 0.03373, 0.8649, 0.03149, 0.8651, 3.3e-08, 0.8651, 3.3e-08, 0.8649, 0.03149, 0.8349, 0.03126, 0.8317, 0.0, 0.8427, 0.1026, 0.8441, 0.1303, 0.8106, 0.1301, 0.8124, 0.104, 0.8317, 0.0, 0.8349, 0.03126, 0.8033, 0.04346, 0.7878, 0.01809, 0.6741, 0.9492, 0.6729, 0.9179, 0.7179, 0.9179, 0.7449, 0.9459, 0.7203, 0.9734, 0.6751, 0.9684, 0.6741, 0.9492, 0.7449, 0.9459, 0.1661, 0.9093, 0.1458, 0.9137, 0.1402, 0.8867, 0.1603, 0.8813, 0.1458, 0.9137, 0.05866, 0.9117, 0.0568, 0.899, 0.1402, 0.8867, 0.1603, 0.8813, 0.1402, 0.8867, 0.1299, 0.8613, 0.1513, 0.8533, 0.1402, 0.8867, 0.0568, 0.899, 0.053, 0.8868, 0.1299, 0.8613, 0.1513, 0.8533, 0.1299, 0.8613, 0.1248, 0.8462, 0.1456, 0.8365, 0.1299, 0.8613, 0.053, 0.8868, 0.0464, 0.8705, 0.1248, 0.8462, 0.1456, 0.8365, 0.1248, 0.8462, 0.1161, 0.8211, 0.1267, 0.8162, 0.1248, 0.8462, 0.0464, 0.8705, 0.04104, 0.8593, 0.1161, 0.8211, 0.1267, 0.8162, 0.1161, 0.8211, 0.1045, 0.7985, 0.1226, 0.7881, 0.1161, 0.8211, 0.04104, 0.8593, 0.03531, 0.848, 0.1045, 0.7985, 0.1226, 0.7881, 0.1045, 0.7985, 0.09484, 0.7844, 0.1131, 0.7756, 0.1045, 0.7985, 0.03531, 0.848, 0.02518, 0.8345, 0.09484, 0.7844, 0.1226, 0.7881, 0.1496, 0.7717, 0.1554, 0.7979, 0.1267, 0.8162, 0.1267, 0.8162, 0.1554, 0.7979, 0.1766, 0.8207, 0.1456, 0.8365, 0.1456, 0.8365, 0.1766, 0.8207, 0.2184, 0.8348, 0.1513, 0.8533, 0.1513, 0.8533, 0.2184, 0.8348, 0.2405, 0.869, 0.1603, 0.8813, 0.2307, 0.9068, 0.1661, 0.9093, 0.1603, 0.8813, 0.2405, 0.869, 0.1131, 0.7756, 0.1563, 0.7319, 0.1496, 0.7717, 0.1226, 0.7881, 0.6292, 0.7765, 0.6196, 0.789, 0.5927, 0.7725, 0.5862, 0.7327, 0.5112, 0.9073, 0.5015, 0.8694, 0.5817, 0.882, 0.5757, 0.91, 0.5908, 0.8541, 0.5817, 0.882, 0.5015, 0.8694, 0.5237, 0.8354, 0.5965, 0.8373, 0.5908, 0.8541, 0.5237, 0.8354, 0.5656, 0.8214, 0.6155, 0.8171, 0.5965, 0.8373, 0.5656, 0.8214, 0.5869, 0.7986, 0.6196, 0.789, 0.6155, 0.8171, 0.5869, 0.7986, 0.5927, 0.7725, 0.6196, 0.789, 0.6292, 0.7765, 0.6475, 0.7854, 0.6378, 0.7994, 0.6155, 0.8171, 0.6196, 0.789, 0.6378, 0.7994, 0.626, 0.8219, 0.5965, 0.8373, 0.6155, 0.8171, 0.626, 0.8219, 0.6173, 0.847, 0.5908, 0.8541, 0.5965, 0.8373, 0.6173, 0.847, 0.6121, 0.8622, 0.5817, 0.882, 0.5908, 0.8541, 0.6121, 0.8622, 0.6018, 0.8875, 0.5757, 0.91, 0.5817, 0.882, 0.6018, 0.8875, 0.596, 0.9145, 0.8934, 0.8701, 0.917, 0.8985, 0.8464, 0.8926, 0.8481, 0.8735, 0.8464, 0.8926, 0.917, 0.8985, 0.889, 0.9255, 0.844, 0.9238, 0.8302, 0.2604, 0.7866, 0.2418, 0.8023, 0.2166, 0.8338, 0.2291, 0.8424, 0.1579, 0.8121, 0.1562, 0.8106, 0.1301, 0.8441, 0.1303, 0.8636, 0.2607, 0.8302, 0.2604, 0.8338, 0.2291, 0.8638, 0.2292, 0.8938, 0.2533, 0.8636, 0.2607, 0.8638, 0.2292, 0.885, 0.2272, 0.8925, 0.1305, 0.9311, 0.1307, 0.9222, 0.1678, 0.8912, 0.1553, 0.6373, 0.5431, 0.6038, 0.539, 0.6136, 0.473, 0.648, 0.4844, 0.5382, 0.5409, 0.5686, 0.4727, 0.6136, 0.473, 0.6038, 0.539, 0.5382, 0.5409, 0.468, 0.5639, 0.4802, 0.4747, 0.5686, 0.4727, 0.468, 0.5639, 0.4341, 0.5736, 0.4253, 0.4819, 0.4802, 0.4747, 0.3715, 0.57, 0.3716, 0.4796, 0.4253, 0.4819, 0.4341, 0.5736, 0.5569, 0.6764, 0.6088, 0.6487, 0.6357, 0.6977, 0.5882, 0.7145, 0.4955, 0.6898, 0.4557, 0.727, 0.4067, 0.7345, 0.4232, 0.6684, 0.6357, 0.6977, 0.6088, 0.6487, 0.6504, 0.6341, 0.6643, 0.6864, 0.3713, 0.7149, 0.3713, 0.6696, 0.4232, 0.6684, 0.4067, 0.7345, 0.9356, 0.2607, 0.8938, 0.2533, 0.885, 0.2272, 0.9115, 0.2247, 0.9311, 0.1307, 0.9674, 0.1309, 0.9434, 0.1637, 0.9222, 0.1678, 0.9115, 0.2247, 0.885, 0.2272, 0.8916, 0.1869, 0.9127, 0.1881, 0.6357, 0.6977, 0.6643, 0.6864, 0.674, 0.7171, 0.6553, 0.7594, 0.3948, 0.7717, 0.3712, 0.7446, 0.3713, 0.7149, 0.4067, 0.7345, 0.763, 0.5489, 0.7449, 0.55, 0.749, 0.5183, 0.7672, 0.5217, 0.7686, 0.5692, 0.7506, 0.5735, 0.7449, 0.55, 0.763, 0.5489, 0.9248, 0.5813, 0.9129, 0.6372, 0.88, 0.6277, 0.9013, 0.5745, 0.9004, 0.5196, 0.8799, 0.4643, 0.916, 0.4564, 0.9248, 0.5142, 0.8769, 0.5276, 0.8393, 0.4777, 0.8799, 0.4643, 0.9004, 0.5196, 0.9013, 0.5745, 0.88, 0.6277, 0.8405, 0.6125, 0.8785, 0.5661, 0.4802, 0.4747, 0.4934, 0.4464, 0.5694, 0.4467, 0.5686, 0.4727, 0.3716, 0.4796, 0.3718, 0.3628, 0.4332, 0.4234, 0.4253, 0.4819, 0.6136, 0.473, 0.6214, 0.4401, 0.6662, 0.4277, 0.648, 0.4844, 0.5686, 0.4727, 0.5694, 0.4467, 0.6214, 0.4401, 0.6136, 0.473, 0.4253, 0.4819, 0.4332, 0.4234, 0.4934, 0.4464, 0.4802, 0.4747, 0.4355, 0.7772, 0.3948, 0.7717, 0.4067, 0.7345, 0.4557, 0.727, 0.433, 0.8177, 0.3967, 0.8077, 0.3948, 0.7717, 0.4355, 0.7772, 0.5882, 0.7145, 0.6357, 0.6977, 0.6553, 0.7594, 0.6141, 0.7559, 0.6741, 0.9492, 0.6259, 0.9498, 0.6249, 0.9145, 0.6729, 0.9179, 0.6259, 0.9498, 0.5725, 0.952, 0.5867, 0.9191, 0.6249, 0.9145, 0.8714, 0.4244, 0.8307, 0.4424, 0.8197, 0.4211, 0.8666, 0.3639, 0.8307, 0.4424, 0.7981, 0.4564, 0.7905, 0.4389, 0.8197, 0.4211, 0.6751, 0.9684, 0.6274, 0.9725, 0.6259, 0.9498, 0.6741, 0.9492, 0.6274, 0.9725, 0.589, 0.9734, 0.5725, 0.952, 0.6259, 0.9498, 0.843, 0.3347, 0.7838, 0.3775, 0.7639, 0.3635, 0.7854, 0.3254, 0.7838, 0.3775, 0.7609, 0.4033, 0.7449, 0.3931, 0.7639, 0.3635, 0.8666, 0.3639, 0.8197, 0.4211, 0.8003, 0.3938, 0.8423, 0.359, 0.8197, 0.4211, 0.7905, 0.4389, 0.7699, 0.4218, 0.8003, 0.3938, 0.8423, 0.359, 0.8003, 0.3938, 0.7838, 0.3775, 0.843, 0.3347, 0.8003, 0.3938, 0.7699, 0.4218, 0.7609, 0.4033, 0.7838, 0.3775, 0.8785, 0.5661, 0.8039, 0.5734, 0.8055, 0.5497, 0.8615, 0.5479, 0.8039, 0.5734, 0.7686, 0.5692, 0.763, 0.5489, 0.8055, 0.5497, 0.8615, 0.5479, 0.8055, 0.5497, 0.8019, 0.5155, 0.8769, 0.5276, 0.8055, 0.5497, 0.763, 0.5489, 0.7672, 0.5217, 0.8019, 0.5155, 0.8405, 0.6125, 0.7981, 0.5978, 0.8039, 0.5734, 0.8785, 0.5661, 0.7981, 0.5978, 0.7633, 0.588, 0.7686, 0.5692, 0.8039, 0.5734, 0.8464, 0.8926, 0.7982, 0.8902, 0.8006, 0.8676, 0.8481, 0.8735, 0.7982, 0.8902, 0.7449, 0.8861, 0.7623, 0.8653, 0.8006, 0.8676, 0.8769, 0.5276, 0.8019, 0.5155, 0.7958, 0.4915, 0.8393, 0.4777, 0.8019, 0.5155, 0.7672, 0.5217, 0.7612, 0.503, 0.7958, 0.4915, 0.844, 0.9238, 0.7959, 0.9255, 0.7982, 0.8902, 0.8464, 0.8926, 0.7959, 0.9255, 0.7579, 0.9195, 0.7449, 0.8861, 0.7982, 0.8902, 0.1716, 0.1131, 0.1452, 0.07625, 0.1668, 0.06514, 0.205, 0.1011, 0.1452, 0.07625, 0.1013, 0.0149, 0.1171, 3.3e-08, 0.1668, 0.06514, 0.1439, 0.1327, 0.1232, 0.09593, 0.1452, 0.07625, 0.1716, 0.1131, 0.1232, 0.09593, 0.08197, 0.02613, 0.1013, 0.0149, 0.1452, 0.07625, 0.1154, 0.1549, 0.09908, 0.1141, 0.1232, 0.09593, 0.1439, 0.1327, 0.09908, 0.1141, 0.06143, 0.03395, 0.08197, 0.02613, 0.1232, 0.09593, 0.09181, 0.172, 0.07877, 0.1274, 0.09908, 0.1141, 0.1154, 0.1549, 0.07877, 0.1274, 0.04074, 0.04034, 0.06143, 0.03395, 0.09908, 0.1141, 0.05923, 0.1839, 0.04635, 0.1448, 0.07877, 0.1274, 0.09181, 0.172, 0.04635, 0.1448, 0.02042, 0.04733, 0.04074, 0.04034, 0.07877, 0.1274, 0.02297, 0.189, 0.008132, 0.1368, 0.04635, 0.1448, 0.05923, 0.1839, 0.008132, 0.1368, 0.0, 0.05495, 0.02042, 0.04733, 0.04635, 0.1448, 0.6851, 0.1845, 0.6982, 0.1454, 0.7365, 0.1375, 0.7215, 0.1898, 0.6982, 0.1454, 0.7245, 0.04777, 0.7449, 0.05548, 0.7365, 0.1375, 0.6525, 0.1725, 0.6657, 0.1278, 0.6982, 0.1454, 0.6851, 0.1845, 0.6657, 0.1278, 0.7041, 0.0407, 0.7245, 0.04777, 0.6982, 0.1454, 0.629, 0.1553, 0.6454, 0.1145, 0.6657, 0.1278, 0.6525, 0.1725, 0.6454, 0.1145, 0.6834, 0.03423, 0.7041, 0.0407, 0.6657, 0.1278, 0.6005, 0.1329, 0.6213, 0.09618, 0.6454, 0.1145, 0.629, 0.1553, 0.6213, 0.09618, 0.6628, 0.02632, 0.6834, 0.03423, 0.6454, 0.1145, 0.5728, 0.1132, 0.5993, 0.07639, 0.6213, 0.09618, 0.6005, 0.1329, 0.5993, 0.07639, 0.6435, 0.015, 0.6628, 0.02632, 0.6213, 0.09618, 0.5393, 0.1012, 0.5777, 0.0652, 0.5993, 0.07639, 0.5728, 0.1132, 0.5777, 0.0652, 0.6277, 0.0, 0.6435, 0.015, 0.5993, 0.07639, 0.174, 0.4462, 0.1755, 0.4128, 0.2423, 0.4241, 0.25, 0.4461, 0.1755, 0.4128, 0.1625, 0.3571, 0.2111, 0.3401, 0.2423, 0.4241, 0.1221, 0.4394, 0.1196, 0.4055, 0.1755, 0.4128, 0.174, 0.4462, 0.1196, 0.4055, 0.1123, 0.3548, 0.1625, 0.3571, 0.1755, 0.4128, 0.25, 0.4461, 0.2423, 0.4241, 0.3015, 0.4019, 0.3103, 0.4233, 0.2423, 0.4241, 0.2111, 0.3401, 0.2479, 0.3062, 0.3015, 0.4019, 0.3103, 0.4233, 0.3015, 0.4019, 0.3436, 0.3151, 0.3718, 0.3628, 0.3015, 0.4019, 0.2479, 0.3062, 0.2762, 0.2533, 0.3436, 0.3151, 0.07737, 0.4268, 0.0729, 0.4072, 0.1196, 0.4055, 0.1221, 0.4394, 0.0729, 0.4072, 0.05984, 0.3512, 0.1123, 0.3548, 0.1196, 0.4055, 0.3718, 0.3628, 0.3436, 0.3151, 0.3536, 0.252, 0.3719, 0.2349, 0.3436, 0.3151, 0.2762, 0.2533, 0.3008, 0.2314, 0.3536, 0.252, 0.3719, 0.2349, 0.3902, 0.252, 0.4001, 0.3152, 0.3718, 0.3628, 0.3902, 0.252, 0.4431, 0.2315, 0.4677, 0.2534, 0.4001, 0.3152, 0.6214, 0.4401, 0.6241, 0.4062, 0.6708, 0.4081, 0.6662, 0.4277, 0.6241, 0.4062, 0.6315, 0.3554, 0.684, 0.352, 0.6708, 0.4081, 0.3718, 0.3628, 0.4001, 0.3152, 0.442, 0.4021, 0.4332, 0.4234, 0.4001, 0.3152, 0.4677, 0.2534, 0.4959, 0.3064, 0.442, 0.4021, 0.4332, 0.4234, 0.442, 0.4021, 0.5012, 0.4244, 0.4934, 0.4464, 0.442, 0.4021, 0.4959, 0.3064, 0.5326, 0.3405, 0.5012, 0.4244, 0.5694, 0.4467, 0.5681, 0.4134, 0.6241, 0.4062, 0.6214, 0.4401, 0.5681, 0.4134, 0.5813, 0.3577, 0.6315, 0.3554, 0.6241, 0.4062, 0.4934, 0.4464, 0.5012, 0.4244, 0.5681, 0.4134, 0.5694, 0.4467, 0.5012, 0.4244, 0.5326, 0.3405, 0.5813, 0.3577, 0.5681, 0.4134, 0.192, 0.6126, 0.205, 0.5404, 0.275, 0.5636, 0.2698, 0.6138, 0.2698, 0.6138, 0.275, 0.5636, 0.3089, 0.5734, 0.3089, 0.6066, 0.3715, 0.57, 0.3715, 0.5956, 0.3089, 0.6066, 0.3089, 0.5734, 0.1417, 0.5945, 0.1394, 0.5383, 0.205, 0.5404, 0.192, 0.6126, 0.1394, 0.5383, 0.1417, 0.5945, 0.104, 0.5871, 0.1059, 0.5423, 0.6373, 0.5431, 0.6391, 0.5879, 0.6012, 0.5953, 0.6038, 0.539, 0.5509, 0.6132, 0.5382, 0.5409, 0.6038, 0.539, 0.6012, 0.5953, 0.4341, 0.5736, 0.434, 0.6068, 0.3715, 0.5956, 0.3715, 0.57, 0.434, 0.6068, 0.4341, 0.5736, 0.468, 0.5639, 0.4731, 0.6142, 0.4731, 0.6142, 0.468, 0.5639, 0.5382, 0.5409, 0.5509, 0.6132, 0.1496, 0.7717, 0.2218, 0.7138, 0.2475, 0.7434, 0.1554, 0.7979, 0.2218, 0.7138, 0.2471, 0.6893, 0.2868, 0.7267, 0.2475, 0.7434, 0.1554, 0.7979, 0.2475, 0.7434, 0.2654, 0.788, 0.1766, 0.8207, 0.2475, 0.7434, 0.2868, 0.7267, 0.3068, 0.777, 0.2654, 0.788, 0.1766, 0.8207, 0.2654, 0.788, 0.2738, 0.8235, 0.2184, 0.8348, 0.2654, 0.788, 0.3068, 0.777, 0.3092, 0.8175, 0.2738, 0.8235, 0.2184, 0.8348, 0.2738, 0.8235, 0.2862, 0.8647, 0.2405, 0.869, 0.2738, 0.8235, 0.3092, 0.8175, 0.302, 0.8637, 0.2862, 0.8647, 0.293, 0.9116, 0.2819, 0.9052, 0.2862, 0.8647, 0.302, 0.8637, 0.2819, 0.9052, 0.2307, 0.9068, 0.2405, 0.869, 0.2862, 0.8647, 0.1563, 0.7319, 0.1839, 0.6886, 0.2218, 0.7138, 0.1496, 0.7717, 0.1839, 0.6886, 0.1858, 0.6758, 0.2471, 0.6893, 0.2218, 0.7138, 0.5927, 0.7725, 0.5207, 0.7143, 0.5587, 0.6893, 0.5862, 0.7327, 0.5207, 0.7143, 0.4955, 0.6898, 0.5569, 0.6764, 0.5587, 0.6893, 0.4401, 0.8639, 0.4558, 0.8649, 0.4599, 0.9055, 0.4489, 0.9119, 0.4558, 0.8649, 0.5015, 0.8694, 0.5112, 0.9073, 0.4599, 0.9055, 0.5015, 0.8694, 0.4558, 0.8649, 0.4684, 0.8239, 0.5237, 0.8354, 0.4558, 0.8649, 0.4401, 0.8639, 0.433, 0.8177, 0.4684, 0.8239, 0.5237, 0.8354, 0.4684, 0.8239, 0.4769, 0.7883, 0.5656, 0.8214, 0.4684, 0.8239, 0.433, 0.8177, 0.4355, 0.7772, 0.4769, 0.7883, 0.5656, 0.8214, 0.4769, 0.7883, 0.4949, 0.7438, 0.5869, 0.7986, 0.4769, 0.7883, 0.4355, 0.7772, 0.4557, 0.727, 0.4949, 0.7438, 0.5869, 0.7986, 0.4949, 0.7438, 0.5207, 0.7143, 0.5927, 0.7725, 0.4949, 0.7438, 0.4557, 0.727, 0.4955, 0.6898, 0.5207, 0.7143, 0.8925, 0.1305, 0.8692, 0.1304, 0.8693, 0.1032, 0.8914, 0.1057, 0.8692, 0.1304, 0.8441, 0.1303, 0.8427, 0.1026, 0.8693, 0.1032, 0.8912, 0.1553, 0.869, 0.1575, 0.8692, 0.1304, 0.8925, 0.1305, 0.869, 0.1575, 0.8424, 0.1579, 0.8441, 0.1303, 0.8692, 0.1304, 0.8912, 0.1553, 0.8916, 0.1869, 0.8685, 0.1918, 0.869, 0.1575, 0.8638, 0.2292, 0.8685, 0.1918, 0.8916, 0.1869, 0.885, 0.2272, 0.8922, 0.07417, 0.8914, 0.1057, 0.8693, 0.1032, 0.8692, 0.069, 0.8861, 0.03373, 0.8922, 0.07417, 0.8692, 0.069, 0.8649, 0.03149, 0.8424, 0.1579, 0.869, 0.1575, 0.8685, 0.1918, 0.8388, 0.1878, 0.8338, 0.2291, 0.8388, 0.1878, 0.8685, 0.1918, 0.8638, 0.2292, 0.8427, 0.1026, 0.8395, 0.07264, 0.8692, 0.069, 0.8693, 0.1032, 0.8649, 0.03149, 0.8692, 0.069, 0.8395, 0.07264, 0.8349, 0.03126, 0.8121, 0.1562, 0.8424, 0.1579, 0.8388, 0.1878, 0.8042, 0.1851, 0.8023, 0.2166, 0.8042, 0.1851, 0.8388, 0.1878, 0.8338, 0.2291, 0.8349, 0.03126, 0.8395, 0.07264, 0.8049, 0.07494, 0.8033, 0.04346, 0.8427, 0.1026, 0.8124, 0.104, 0.8049, 0.07494, 0.8395, 0.07264, 0.8106, 0.1301, 0.8121, 0.1562, 0.7833, 0.1605, 0.7812, 0.1299, 0.8124, 0.104, 0.8106, 0.1301, 0.7812, 0.1299, 0.7837, 0.09932, 0.7529, 0.102, 0.7837, 0.09932, 0.7812, 0.1299, 0.7449, 0.1297, 0.7449, 0.1297, 0.7812, 0.1299, 0.7833, 0.1605, 0.7526, 0.1575, 0.6378, 0.7994, 0.6475, 0.7854, 0.7169, 0.8356, 0.7068, 0.8492, 0.626, 0.8219, 0.6378, 0.7994, 0.7068, 0.8492, 0.701, 0.8605, 0.6173, 0.847, 0.626, 0.8219, 0.701, 0.8605, 0.6956, 0.8716, 0.6121, 0.8622, 0.6173, 0.847, 0.6956, 0.8716, 0.6889, 0.8879, 0.6018, 0.8875, 0.6121, 0.8622, 0.6889, 0.8879, 0.6851, 0.9001, 0.596, 0.9145, 0.6018, 0.8875, 0.6851, 0.9001, 0.6832, 0.9127, 0.7706, 0.9266, 0.7912, 0.9255, 0.7911, 0.9426, 0.7706, 0.941, 0.8231, 0.9281, 0.823, 0.941, 0.7911, 0.9426, 0.7912, 0.9255, 0.9185, 0.8124, 0.9211, 0.7939, 0.941, 0.7969, 0.9388, 0.8098, 0.9323, 0.7555, 0.938, 0.77, 0.9233, 0.7685, 0.9208, 0.756, 0.9076, 0.7568, 0.9208, 0.756, 0.9233, 0.7685, 0.903, 0.7771, 0.9185, 0.8124, 0.8954, 0.8017, 0.903, 0.7771, 0.9211, 0.7939, 0.9412, 0.7837, 0.903, 0.7771, 0.9233, 0.7685, 0.938, 0.77, 0.941, 0.7969, 0.9211, 0.7939, 0.903, 0.7771, 0.9412, 0.7837, 0.9333, 0.6872, 0.9487, 0.6882, 0.9487, 0.7014, 0.9274, 0.7011, 0.9333, 0.6872, 0.9274, 0.7011, 0.9065, 0.716, 0.9024, 0.6871, 0.9487, 0.7014, 0.9469, 0.7146, 0.9065, 0.716, 0.9274, 0.7011, 0.9082, 0.7399, 0.9065, 0.716, 0.9257, 0.7274, 0.9227, 0.741, 0.934, 0.7413, 0.9227, 0.741, 0.9257, 0.7274, 0.9414, 0.7279, 0.9469, 0.7146, 0.9414, 0.7279, 0.9257, 0.7274, 0.9065, 0.716, 0.934, 0.7413, 0.9323, 0.7555, 0.9208, 0.756, 0.9227, 0.741, 0.9082, 0.7399, 0.9227, 0.741, 0.9208, 0.756, 0.9076, 0.7568, 0.888, 0.7427, 0.9082, 0.7399, 0.9076, 0.7568, 0.8865, 0.7577, 0.934, 0.7413, 0.9574, 0.7448, 0.957, 0.7558, 0.9323, 0.7555, 0.9414, 0.7279, 0.9597, 0.7324, 0.9574, 0.7448, 0.934, 0.7413, 0.9323, 0.7555, 0.957, 0.7558, 0.9567, 0.7688, 0.938, 0.77, 0.7706, 0.941, 0.7463, 0.9436, 0.7449, 0.9334, 0.7706, 0.9266, 0.957, 0.7558, 0.9783, 0.7583, 0.9783, 0.7656, 0.9567, 0.7688, 0.9597, 0.7324, 0.9823, 0.7399, 0.9797, 0.7502, 0.9574, 0.7448, 0.9574, 0.7448, 0.9797, 0.7502, 0.9783, 0.7583, 0.957, 0.7558, 0.9783, 0.7656, 0.9783, 0.7583, 0.9862, 0.756, 0.9874, 0.7662, 0.8749, 0.79, 0.8818, 0.7771, 0.903, 0.7771, 0.8954, 0.8017, 0.8818, 0.7771, 0.8865, 0.7577, 0.9076, 0.7568, 0.903, 0.7771, 0.888, 0.7427, 0.8864, 0.7281, 0.9065, 0.716, 0.9082, 0.7399, 0.8864, 0.7281, 0.8851, 0.7078, 0.9024, 0.6871, 0.9065, 0.716, 0.8851, 0.7078, 0.8785, 0.6949, 0.8829, 0.6708, 0.9024, 0.6871, 0.9203, 0.8497, 0.9212, 0.8573, 0.9073, 0.8555, 0.9104, 0.8479, 0.9006, 0.6573, 0.9139, 0.6372, 0.9267, 0.6455, 0.9142, 0.6666, 0.913, 0.8301, 0.9104, 0.8479, 0.9023, 0.8463, 0.9005, 0.8228, 0.9142, 0.6666, 0.9267, 0.6455, 0.9342, 0.6488, 0.9286, 0.6643, 0.9268, 0.8356, 0.9203, 0.8497, 0.9104, 0.8479, 0.913, 0.8301, 0.939, 0.8159, 0.9268, 0.8356, 0.913, 0.8301, 0.9185, 0.8124, 0.9024, 0.6871, 0.9142, 0.6666, 0.9286, 0.6643, 0.9333, 0.6872, 0.9185, 0.8124, 0.913, 0.8301, 0.9005, 0.8228, 0.8954, 0.8017, 0.8829, 0.6708, 0.9006, 0.6573, 0.9142, 0.6666, 0.9024, 0.6871, 0.9851, 0.8155, 0.9864, 0.8082, 0.9957, 0.8082, 0.9939, 0.8186, 0.971, 0.6874, 0.9959, 0.6863, 0.9971, 0.6966, 0.9718, 0.7003, 0.4913, 0.9317, 0.4636, 0.9247, 0.4651, 0.9145, 0.4913, 0.9173, 0.9727, 0.675, 0.9964, 0.677, 0.9959, 0.6863, 0.971, 0.6874, 0.9636, 0.8018, 0.9864, 0.8082, 0.9851, 0.8155, 0.9613, 0.8147, 0.941, 0.7969, 0.9636, 0.8018, 0.9613, 0.8147, 0.9388, 0.8098, 0.9496, 0.6718, 0.9727, 0.675, 0.971, 0.6874, 0.9487, 0.6882, 0.5169, 0.9336, 0.4913, 0.9317, 0.4913, 0.9173, 0.5169, 0.9156, 0.9487, 0.6882, 0.971, 0.6874, 0.9718, 0.7003, 0.9487, 0.7014, 0.9869, 0.7858, 0.988, 0.7785, 0.9964, 0.7773, 0.996, 0.7879, 0.8231, 0.9281, 0.8487, 0.9344, 0.8472, 0.9436, 0.823, 0.941, 0.971, 0.7165, 0.9956, 0.7187, 0.9955, 0.7295, 0.971, 0.7301, 0.9668, 0.7725, 0.988, 0.7785, 0.9869, 0.7858, 0.9647, 0.7856, 0.02571, 0.9309, 0.001405, 0.9336, 0.0, 0.9234, 0.0257, 0.9165, 0.05161, 0.9325, 0.02571, 0.9309, 0.0257, 0.9165, 0.0516, 0.9145, 0.938, 0.77, 0.9668, 0.7725, 0.9647, 0.7856, 0.9412, 0.7837, 0.9469, 0.7146, 0.971, 0.7165, 0.971, 0.7301, 0.9414, 0.7279, 0.9896, 0.8003, 0.9907, 0.793, 1.0, 0.7928, 0.9984, 0.8031, 0.9678, 0.7872, 0.9907, 0.793, 0.9896, 0.8003, 0.9659, 0.8001, 0.08141, 0.9165, 0.109, 0.9234, 0.1076, 0.9336, 0.08142, 0.9309, 0.974, 0.7018, 0.9999, 0.7035, 1.0, 0.7141, 0.9741, 0.715, 0.5447, 0.9172, 0.5711, 0.9145, 0.5725, 0.9247, 0.5447, 0.9316, 0.5169, 0.9156, 0.5447, 0.9172, 0.5447, 0.9316, 0.5169, 0.9336, 0.9487, 0.7014, 0.974, 0.7018, 0.9741, 0.715, 0.9469, 0.7146, 0.0516, 0.9145, 0.08141, 0.9165, 0.08142, 0.9309, 0.05161, 0.9325, 0.9412, 0.7837, 0.9678, 0.7872, 0.9659, 0.8001, 0.941, 0.7969, 0.9293, 0.667, 0.9496, 0.6718, 0.9487, 0.6882, 0.9333, 0.6872, 0.1858, 0.6758, 0.1871, 0.6474, 0.2649, 0.65, 0.2471, 0.6893, 0.1871, 0.6474, 0.192, 0.6126, 0.2698, 0.6138, 0.2649, 0.65, 0.2471, 0.6893, 0.2649, 0.65, 0.3142, 0.6336, 0.3195, 0.6682, 0.2649, 0.65, 0.2698, 0.6138, 0.3089, 0.6066, 0.3142, 0.6336, 0.3715, 0.5956, 0.3714, 0.6286, 0.3142, 0.6336, 0.3089, 0.6066, 0.3714, 0.6286, 0.3713, 0.6696, 0.3195, 0.6682, 0.3142, 0.6336, 0.134, 0.6479, 0.1381, 0.6226, 0.1871, 0.6474, 0.1858, 0.6758, 0.1381, 0.6226, 0.1417, 0.5945, 0.192, 0.6126, 0.1871, 0.6474, 0.1417, 0.5945, 0.1381, 0.6226, 0.0995, 0.6106, 0.104, 0.5871, 0.1381, 0.6226, 0.134, 0.6479, 0.0945, 0.6336, 0.0995, 0.6106, 0.6391, 0.5879, 0.6435, 0.6115, 0.6048, 0.6234, 0.6012, 0.5953, 0.6435, 0.6115, 0.6504, 0.6341, 0.6088, 0.6487, 0.6048, 0.6234, 0.5569, 0.6764, 0.5557, 0.6481, 0.6048, 0.6234, 0.6088, 0.6487, 0.5557, 0.6481, 0.5509, 0.6132, 0.6012, 0.5953, 0.6048, 0.6234, 0.434, 0.6068, 0.4286, 0.6338, 0.3714, 0.6286, 0.3715, 0.5956, 0.4286, 0.6338, 0.4232, 0.6684, 0.3713, 0.6696, 0.3714, 0.6286, 0.4232, 0.6684, 0.4286, 0.6338, 0.4779, 0.6503, 0.4955, 0.6898, 0.4286, 0.6338, 0.434, 0.6068, 0.4731, 0.6142, 0.4779, 0.6503, 0.4955, 0.6898, 0.4779, 0.6503, 0.5557, 0.6481, 0.5569, 0.6764, 0.4779, 0.6503, 0.4731, 0.6142, 0.5509, 0.6132, 0.5557, 0.6481, 0.629, 0.1553, 0.5947, 0.2145, 0.5709, 0.1905, 0.6005, 0.1329, 0.6525, 0.1725, 0.6245, 0.2368, 0.5947, 0.2145, 0.629, 0.1553, 0.6005, 0.1329, 0.5709, 0.1905, 0.5373, 0.1828, 0.5728, 0.1132, 0.5393, 0.1012, 0.5728, 0.1132, 0.5373, 0.1828, 0.5065, 0.1705, 0.7215, 0.1898, 0.6872, 0.2621, 0.6558, 0.2491, 0.6851, 0.1845, 0.6851, 0.1845, 0.6558, 0.2491, 0.6245, 0.2368, 0.6525, 0.1725, 0.4959, 0.3064, 0.5709, 0.1905, 0.5947, 0.2145, 0.5326, 0.3405, 0.4677, 0.2534, 0.5373, 0.1828, 0.5709, 0.1905, 0.4959, 0.3064, 0.4431, 0.2315, 0.5065, 0.1705, 0.5373, 0.1828, 0.4677, 0.2534, 0.5326, 0.3405, 0.5947, 0.2145, 0.6245, 0.2368, 0.5813, 0.3577, 0.6315, 0.3554, 0.5813, 0.3577, 0.6245, 0.2368, 0.6558, 0.2491, 0.684, 0.352, 0.6315, 0.3554, 0.6558, 0.2491, 0.6872, 0.2621, 0.1732, 0.1901, 0.2068, 0.1826, 0.2762, 0.2533, 0.2479, 0.3062, 0.1494, 0.2141, 0.1732, 0.1901, 0.2479, 0.3062, 0.2111, 0.3401, 0.1196, 0.2362, 0.1494, 0.2141, 0.2111, 0.3401, 0.1625, 0.3571, 0.1732, 0.1901, 0.1439, 0.1327, 0.1716, 0.1131, 0.2068, 0.1826, 0.2068, 0.1826, 0.1716, 0.1131, 0.205, 0.1011, 0.2376, 0.1704, 0.1494, 0.2141, 0.1154, 0.1549, 0.1439, 0.1327, 0.1732, 0.1901, 0.1196, 0.2362, 0.09181, 0.172, 0.1154, 0.1549, 0.1494, 0.2141, 0.2068, 0.1826, 0.2376, 0.1704, 0.3008, 0.2314, 0.2762, 0.2533, 0.08833, 0.2484, 0.1123, 0.3548, 0.05984, 0.3512, 0.05692, 0.2614, 0.08833, 0.2484, 0.1196, 0.2362, 0.1625, 0.3571, 0.1123, 0.3548, 0.08833, 0.2484, 0.05692, 0.2614, 0.02297, 0.189, 0.05923, 0.1839, 0.08833, 0.2484, 0.05923, 0.1839, 0.09181, 0.172, 0.1196, 0.2362])
me_mehumanmale_000.materials.append(mat_material_003)
me_mehumanmale_000.materials.append(mat_material_004)
me_mehumanmale_000.use_remesh_preserve_volume = False
me_mehumanmale_000.use_remesh_preserve_attributes = False
me_mehumanmale_000.use_mirror_vertex_groups = False
me_mehumanmale_000.auto_texspace = False
me_mehumanmale_000.update()

# ---- curves / text
txt_text_014 = bpy.data.curves.new('Text.014', 'FONT')
txt_text_014.dimensions = '2D'
txt_text_014.body = ''
txt_text_014.use_path_clamp = True
txt_text_014.bevel_resolution = 0
txt_text_013 = bpy.data.curves.new('Text.013', 'FONT')
txt_text_013.dimensions = '2D'
txt_text_013.body = ''
txt_text_013.use_path_clamp = True
txt_text_013.bevel_resolution = 0
txt_text_012 = bpy.data.curves.new('Text.012', 'FONT')
txt_text_012.dimensions = '2D'
txt_text_012.body = ''
txt_text_012.use_path_clamp = True
txt_text_012.bevel_resolution = 0
txt_text_007 = bpy.data.curves.new('Text.007', 'FONT')
txt_text_007.dimensions = '2D'
txt_text_007.body = ''
txt_text_007.use_path_clamp = True
txt_text_007.bevel_resolution = 0
txt_text_005 = bpy.data.curves.new('Text.005', 'FONT')
txt_text_005.dimensions = '2D'
txt_text_005.body = ''
txt_text_005.use_path_clamp = True
txt_text_005.bevel_resolution = 0
txt_text_004 = bpy.data.curves.new('Text.004', 'FONT')
txt_text_004.dimensions = '2D'
txt_text_004.body = '12345'
txt_text_004.use_path_clamp = True
txt_text_004.bevel_resolution = 0
txt_text_004.space_character = 0.7
arm_armature = bpy.data.armatures.new('Armature')  # bones are not reproduced

# ---- objects
ob_line_5 = bpy.data.objects.new('line.5', txt_text_014)
ob_line_4 = bpy.data.objects.new('line.4', txt_text_013)
ob_line_3 = bpy.data.objects.new('line.3', txt_text_012)
ob_line_2 = bpy.data.objects.new('line.2', txt_text_007)
ob_line_1 = bpy.data.objects.new('line.1', txt_text_005)
ob_plane = bpy.data.objects.new('Plane', me_plane)
ob_lamp = bpy.data.objects.new('Lamp', light_lamp)
ob_player = bpy.data.objects.new('player', me_cube_002)
ob_head = bpy.data.objects.new('head', None)
ob_l_foot = bpy.data.objects.new('l_foot', None)
ob_l_knee = bpy.data.objects.new('l_knee', None)
ob_r_knee = bpy.data.objects.new('r_knee', None)
ob_r_foot = bpy.data.objects.new('r_foot', None)
ob_l_hand = bpy.data.objects.new('l_hand', None)
ob_l_elbow = bpy.data.objects.new('l_elbow', None)
ob_l_shoulder = bpy.data.objects.new('l_shoulder', None)
ob_r_shoulder = bpy.data.objects.new('r_shoulder', None)
ob_r_elbow = bpy.data.objects.new('r_elbow', None)
ob_r_hand = bpy.data.objects.new('r_hand', None)
ob_camera = bpy.data.objects.new('Camera', cam_camera)
ob_armature = bpy.data.objects.new('Armature', arm_armature)
ob_humanmale = bpy.data.objects.new('HumanMale', me_mehumanmale_000)
ob_logtext_003 = bpy.data.objects.new('logtext.003', txt_text_004)

# ---- transforms, parenting, visibility, modifiers, constraints
ob_line_5.location = (-13.03, 13.0, 1.4)
ob_line_5.rotation_euler = (1.571, 0.0, 0.0)
ob_line_5.color = (0.002, 1.0, 0.0, 1.0)
ob_line_5.lineart.crease_threshold = 0.0
ob_line_4.location = (-13.0, 13.0, 2.49)
ob_line_4.rotation_euler = (1.571, 0.0, 0.0)
ob_line_4.color = (0.002, 1.0, 0.0, 1.0)
ob_line_4.lineart.crease_threshold = 0.0
ob_line_3.location = (-13.03, 13.0, 3.52)
ob_line_3.rotation_euler = (1.571, 0.0, 0.0)
ob_line_3.color = (0.002, 1.0, 0.0, 1.0)
ob_line_3.lineart.crease_threshold = 0.0
ob_line_2.location = (-13.03, 13.0, 4.456)
ob_line_2.rotation_euler = (1.571, 0.0, 0.0)
ob_line_2.color = (0.002, 1.0, 0.0, 1.0)
ob_line_2.lineart.crease_threshold = 0.0
ob_line_1.location = (-13.0, 13.0, 5.457)
ob_line_1.rotation_euler = (1.571, 0.0, 0.0)
ob_line_1.color = (0.002, 1.0, 0.0, 1.0)
ob_line_1.lineart.crease_threshold = 0.0
ob_plane.location = (0.0, 0.0, 0.0)
ob_plane.scale = (13.12, 13.27, 13.12)
ob_plane.lineart.crease_threshold = 0.0
ob_lamp.location = (4.076, 1.005, 7.818)
ob_lamp.rotation_euler = (0.6503, 0.05522, 1.866)
ob_lamp.lock_rotations_4d = False
ob_lamp.empty_display_type = 'ARROWS'
ob_lamp.color = (0.0, 0.0, 0.0, 0.0)
ob_lamp.lineart.crease_threshold = 0.0
ob_player.location = (-6.577, -9.831, 1.169)
ob_player.rotation_euler = (0.0, -0.0, -3.901)
ob_player.scale = (0.2469, 0.2469, 0.2469)
ob_player.lock_rotations_4d = False
ob_player.empty_display_type = 'ARROWS'
ob_player.hide_render = True
ob_player.display_type = 'WIRE'
ob_player.lineart.crease_threshold = 0.0
ob_head.parent = ob_player
ob_head.matrix_parent_inverse = Matrix(((4.05, 1.164e-10, 0.0, 0.05148), (0.0, 4.046, -0.1757, 0.211), (0.0, 0.1757, 4.046, -4.859), (0.0, 0.0, 0.0, 1.0)))
ob_head.location = (0.0, -0.0247, 1.916)
ob_head.scale = (0.1, 0.1, 0.1)
ob_head.empty_display_type = 'CIRCLE'
ob_head.empty_display_size = 0.01
ob_head.empty_image_offset = (0.0, 0.0)
ob_head.show_bounds = True
ob_head.lineart.crease_threshold = 0.0
ob_l_foot.parent = ob_player
ob_l_foot.matrix_parent_inverse = Matrix(((4.05, 1.164e-10, 0.0, 0.05148), (0.0, 4.046, -0.1757, 0.211), (0.0, 0.1757, 4.046, -4.859), (0.0, 0.0, 0.0, 1.0)))
ob_l_foot.location = (0.1059, 0.09513, 0.05376)
ob_l_foot.empty_image_offset = (0.0, 0.0)
ob_l_foot.lineart.crease_threshold = 0.0
ob_l_knee.parent = ob_player
ob_l_knee.matrix_parent_inverse = Matrix(((4.05, 1.164e-10, 0.0, 0.05148), (0.0, 4.046, -0.1757, 0.211), (0.0, 0.1757, 4.046, -4.859), (0.0, 0.0, 0.0, 1.0)))
ob_l_knee.location = (0.09575, 0.03598, 0.5372)
ob_l_knee.empty_image_offset = (0.0, 0.0)
ob_l_knee.lineart.crease_threshold = 0.0
ob_r_knee.parent = ob_player
ob_r_knee.matrix_parent_inverse = Matrix(((4.05, 1.164e-10, 0.0, 0.05148), (0.0, 4.046, -0.1757, 0.211), (0.0, 0.1757, 4.046, -4.859), (0.0, 0.0, 0.0, 1.0)))
ob_r_knee.location = (-0.1006, 0.01963, 0.5372)
ob_r_knee.empty_image_offset = (0.0, 0.0)
ob_r_knee.lineart.crease_threshold = 0.0
ob_r_foot.parent = ob_player
ob_r_foot.matrix_parent_inverse = Matrix(((4.05, 1.164e-10, 0.0, 0.05148), (0.0, 4.046, -0.1757, 0.211), (0.0, 0.1757, 4.046, -4.859), (0.0, 0.0, 0.0, 1.0)))
ob_r_foot.location = (-0.1456, 0.056, 0.05669)
ob_r_foot.empty_image_offset = (0.0, 0.0)
ob_r_foot.lineart.crease_threshold = 0.0
ob_l_hand.parent = ob_player
ob_l_hand.matrix_parent_inverse = Matrix(((4.05, 1.164e-10, 0.0, 0.05148), (0.0, 4.046, -0.1757, 0.211), (0.0, 0.1757, 4.046, -4.859), (0.0, 0.0, 0.0, 1.0)))
ob_l_hand.location = (0.956, 0.05554, 1.502)
ob_l_hand.scale = (0.1, 0.1, 0.1)
ob_l_hand.empty_display_type = 'CIRCLE'
ob_l_hand.empty_display_size = 0.01
ob_l_hand.empty_image_offset = (0.0, 0.0)
ob_l_hand.show_bounds = True
ob_l_hand.lineart.crease_threshold = 0.0
ob_l_elbow.parent = ob_player
ob_l_elbow.matrix_parent_inverse = Matrix(((4.05, 1.164e-10, 0.0, 0.05148), (0.0, 4.046, -0.1757, 0.211), (0.0, 0.1757, 4.046, -4.859), (0.0, 0.0, 0.0, 1.0)))
ob_l_elbow.location = (0.4626, 0.08842, 1.512)
ob_l_elbow.scale = (0.05, 0.05, 0.05)
ob_l_elbow.empty_display_type = 'CIRCLE'
ob_l_elbow.empty_display_size = 0.01
ob_l_elbow.empty_image_offset = (0.0, 0.0)
ob_l_elbow.show_bounds = True
ob_l_elbow.display_bounds_type = 'SPHERE'
ob_l_elbow.lineart.crease_threshold = 0.0
ob_l_shoulder.parent = ob_player
ob_l_shoulder.matrix_parent_inverse = Matrix(((4.05, 1.164e-10, 0.0, 0.05148), (0.0, 4.046, -0.1757, 0.211), (0.0, 0.1757, 4.046, -4.859), (0.0, 0.0, 0.0, 1.0)))
ob_l_shoulder.location = (0.162, 0.03115, 1.553)
ob_l_shoulder.scale = (0.1, 0.1, 0.1)
ob_l_shoulder.empty_display_type = 'CIRCLE'
ob_l_shoulder.empty_display_size = 0.01
ob_l_shoulder.empty_image_offset = (0.0, 0.0)
ob_l_shoulder.show_bounds = True
ob_l_shoulder.lineart.crease_threshold = 0.0
ob_r_shoulder.parent = ob_player
ob_r_shoulder.matrix_parent_inverse = Matrix(((4.05, 1.164e-10, 0.0, 0.05148), (0.0, 4.046, -0.1757, 0.211), (0.0, 0.1757, 4.046, -4.859), (0.0, 0.0, 0.0, 1.0)))
ob_r_shoulder.location = (-0.178, 0.0205, 1.574)
ob_r_shoulder.scale = (0.1, 0.1, 0.1)
ob_r_shoulder.empty_display_type = 'CIRCLE'
ob_r_shoulder.empty_display_size = 0.01
ob_r_shoulder.empty_image_offset = (0.0, 0.0)
ob_r_shoulder.show_bounds = True
ob_r_shoulder.lineart.crease_threshold = 0.0
ob_r_elbow.parent = ob_player
ob_r_elbow.matrix_parent_inverse = Matrix(((4.05, 1.164e-10, 0.0, 0.05148), (0.0, 4.046, -0.1757, 0.211), (0.0, 0.1757, 4.046, -4.859), (0.0, 0.0, 0.0, 1.0)))
ob_r_elbow.location = (-0.457, 0.06389, 1.517)
ob_r_elbow.empty_display_type = 'CIRCLE'
ob_r_elbow.empty_display_size = 0.01
ob_r_elbow.empty_image_offset = (0.0, 0.0)
ob_r_elbow.lineart.crease_threshold = 0.0
ob_r_hand.parent = ob_player
ob_r_hand.matrix_parent_inverse = Matrix(((4.05, 1.164e-10, 0.0, 0.05148), (0.0, 4.046, -0.1757, 0.211), (0.0, 0.1757, 4.046, -4.859), (0.0, 0.0, 0.0, 1.0)))
ob_r_hand.location = (-0.94, 0.0625, 1.494)
ob_r_hand.scale = (0.1, 0.1, 0.1)
ob_r_hand.empty_display_type = 'CIRCLE'
ob_r_hand.empty_display_size = 0.01
ob_r_hand.empty_image_offset = (0.0, 0.0)
ob_r_hand.show_bounds = True
ob_r_hand.lineart.crease_threshold = 0.0
ob_camera.parent = ob_player
ob_camera.matrix_parent_inverse = Matrix(((4.05, 1.164e-10, 0.0, 0.05148), (0.0, 4.046, -0.1757, 0.211), (0.0, 0.1757, 4.046, -4.859), (0.0, 0.0, 0.0, 1.0)))
ob_camera.location = (0.03112, 3.195, 2.51)
ob_camera.rotation_euler = (1.508, 0.0, 3.107)
ob_camera.scale = (1.0, 1.0, 1.0)
ob_camera.lock_rotations_4d = False
ob_camera.empty_display_type = 'ARROWS'
ob_camera.color = (0.0, 0.0, 0.0, 0.0)
ob_camera.display_type = 'WIRE'
ob_camera.lineart.crease_threshold = 0.0
ob_armature.parent = ob_player
ob_armature.matrix_parent_inverse = Matrix(((4.05, 1.164e-10, 0.0, 0.05148), (0.0, 4.046, -0.1757, 0.211), (0.0, 0.1757, 4.046, -4.859), (0.0, 0.0, 0.0, 1.0)))
ob_armature.location = (0.0, 0.0, 0.0)
ob_armature.lock_rotation = (False, False, True)
ob_armature.display_type = 'WIRE'
ob_armature.show_in_front = True
ob_armature.lineart.crease_threshold = 0.0
ob_humanmale.parent = ob_armature
ob_humanmale.matrix_parent_inverse = Matrix(((1.0, 0.0, 0.0, 0.4991), (0.0, 1.0, 0.0, -0.02573), (0.0, 0.0, 1.0, 0.0475), (0.0, 0.0, 0.0, 1.0)))
ob_humanmale.location = (-0.5, 0.0, 0.9877)
ob_humanmale.rotation_euler = (0.0, -0.0, -3.02e-07)
ob_humanmale.lock_rotations_4d = False
ob_humanmale.empty_display_type = 'ARROWS'
ob_humanmale.color = (0.0, 0.0, 0.0, 1.0)
ob_humanmale.show_axis = True
ob_humanmale.lineart.crease_threshold = 0.0
_vg = ob_humanmale.vertex_groups.new(name='Head')
_vg.add([64, 66, 67, 130, 131, 132, 136, 137, 138, 139, 140, 141, 142, 143, 144, 145, 188, 189, 190, 191, 192, 193, 196, 197, 314, 315, 316, 317, 318, 319, 320, 321, 322, 323], 1.0, 'REPLACE')
_vg = ob_humanmale.vertex_groups.new(name='Thigh.Left')
_vg.add([170, 171, 172, 173, 174, 175, 210, 211, 212, 213, 214, 215, 284, 285, 286, 287, 288, 289], 1.0, 'REPLACE')
_vg = ob_humanmale.vertex_groups.new(name='Thigh.Right')
_vg.add([110, 111, 112, 113, 114, 115, 164, 165, 166, 167, 168, 169, 280, 281, 282, 283, 290, 291], 1.0, 'REPLACE')
_vg = ob_humanmale.vertex_groups.new(name='Shin.Left')
_vg.add([176, 177, 178, 179, 180, 181, 216, 217, 218, 219, 220, 221, 274, 275, 276, 277, 278, 279], 1.0, 'REPLACE')
_vg = ob_humanmale.vertex_groups.new(name='Shin.Right')
_vg.add([104, 105, 106, 107, 108, 109, 158, 159, 160, 161, 162, 163, 268, 269, 270, 271, 272, 273], 1.0, 'REPLACE')
_vg = ob_humanmale.vertex_groups.new(name='Forearm.Right')
_vg.add([68, 69, 70, 71, 72, 73, 80, 81, 82, 83, 84, 85, 146, 147, 148, 149, 150, 151], 1.0, 'REPLACE')
_vg = ob_humanmale.vertex_groups.new(name='Forearm.Left')
_vg.add([248, 249, 250, 251, 252, 253, 324, 325, 326, 327, 328, 329, 330, 331, 332, 333, 334, 335], 1.0, 'REPLACE')
_vg = ob_humanmale.vertex_groups.new(name='Upperarm.Left')
_vg.add([182, 183, 184, 185, 186, 187, 242, 243, 244, 245, 248, 249, 250, 251, 252, 253, 308, 309, 310, 311, 312, 313], 1.0, 'REPLACE')
_vg = ob_humanmale.vertex_groups.new(name='Upperarm.Right')
_vg.add([68, 69, 70, 71, 72, 73, 76, 77, 78, 79, 152, 153, 154, 155, 156, 157, 302, 303, 304, 305, 306, 307], 1.0, 'REPLACE')
_vg = ob_humanmale.vertex_groups.new(name='Back')
_vg.add([65, 74, 75, 76, 77, 78, 79, 86, 87, 88, 89, 90, 91, 92, 93, 94, 95, 128, 129, 133, 134, 135, 194, 195, 233, 234, 235, 236, 237, 238, 239, 240, 241, 242, 243, 244, 245, 246, 247, 255, 292, 293, 294, 295, 296, 297, 298, 299, 300, 301, 400, 401, 402, 403, 404, 405, 406, 407, 408, 409], 1.0, 'REPLACE')
_vg = ob_humanmale.vertex_groups.new(name='Foot.Right')
_vg.add([104, 105, 106, 107, 108, 109, 116, 117, 118, 119, 120, 121, 256, 257, 258, 259, 260, 261], 1.0, 'REPLACE')
_vg = ob_humanmale.vertex_groups.new(name='Toes.Right')
_vg.add([122, 123, 124, 125, 126, 127, 256, 257, 258, 259, 260, 261], 1.0, 'REPLACE')
_vg = ob_humanmale.vertex_groups.new(name='Foot.Left')
_vg.add([204, 205, 206, 207, 208, 209, 216, 217, 218, 219, 220, 221, 262, 263, 264, 265, 266, 267], 1.0, 'REPLACE')
_vg = ob_humanmale.vertex_groups.new(name='Toes.Left')
_vg.add([198, 199, 200, 201, 202, 203, 262, 263, 264, 265, 266, 267], 1.0, 'REPLACE')
_vg = ob_humanmale.vertex_groups.new(name='Thumb1.Right')
_vg.add([0, 34, 36, 38, 39, 40, 41], 1.0, 'REPLACE')
_vg = ob_humanmale.vertex_groups.new(name='Thumb2.Right')
_vg.add([38, 39, 40, 41, 42, 43, 44, 45], 1.0, 'REPLACE')
_vg = ob_humanmale.vertex_groups.new(name='Hand.Right')
_vg.add([0, 1, 2, 3, 4, 5, 6, 7, 8, 9, 34, 35, 36, 37, 54, 55, 56, 57, 58, 59, 60, 61, 62, 63, 80, 81, 82, 83, 84, 85], 1.0, 'REPLACE')
_vg = ob_humanmale.vertex_groups.new(name='Fingers1.Right')
_vg.add([1, 2, 4, 5, 6, 7, 10, 11, 12, 13, 18, 19, 20, 21, 26, 27, 28, 29, 50, 51, 52, 53, 54, 55, 56, 57], 1.0, 'REPLACE')
_vg = ob_humanmale.vertex_groups.new(name='Fingers2.Right')
_vg.add([10, 11, 12, 13, 14, 15, 16, 17, 18, 19, 20, 21, 22, 23, 24, 25, 26, 27, 28, 29, 30, 31, 32, 33, 46, 47, 48, 49, 50, 51, 52, 53], 1.0, 'REPLACE')
_vg = ob_humanmale.vertex_groups.new(name='Hand.Left')
_vg.add([330, 331, 332, 333, 334, 335, 336, 337, 338, 339, 340, 341, 342, 343, 344, 345, 362, 363, 364, 365, 390, 391, 392, 393, 394, 395, 396, 397, 398, 399], 1.0, 'REPLACE')
_vg = ob_humanmale.vertex_groups.new(name='Thumb1.Left')
_vg.add([358, 359, 360, 361, 363, 365, 399], 1.0, 'REPLACE')
_vg = ob_humanmale.vertex_groups.new(name='Thumb2.Left')
_vg.add([354, 355, 356, 357, 358, 359, 360, 361], 1.0, 'REPLACE')
_vg = ob_humanmale.vertex_groups.new(name='Fingers1.Left')
_vg.add([342, 343, 344, 345, 346, 347, 348, 349, 370, 371, 372, 373, 378, 379, 380, 381, 386, 387, 388, 389, 392, 393, 394, 395, 397, 398], 1.0, 'REPLACE')
_vg = ob_humanmale.vertex_groups.new(name='Fingers2.Left')
_vg.add([346, 347, 348, 349, 350, 351, 352, 353, 366, 367, 368, 369, 370, 371, 372, 373, 374, 375, 376, 377, 378, 379, 380, 381, 382, 383, 384, 385, 386, 387, 388, 389], 1.0, 'REPLACE')
_vg = ob_humanmale.vertex_groups.new(name='Hip')
_vg.add([96, 97, 98, 99, 100, 101, 102, 103, 222, 223, 224, 225, 226, 227, 228, 229, 230, 231, 232, 254], 1.0, 'REPLACE')
_vg = ob_humanmale.vertex_groups.new(name='hips')
for _i, _w in zip([95, 96, 97, 98, 99, 101, 102, 103, 170, 222, 223, 224, 225, 226, 228, 229, 230, 231, 232, 233, 237, 254, 255, 280, 282, 283, 284, 285, 286, 287, 289, 290, 291], [0.0324, 0.1225, 0.009611, 0.2615, 0.05258, 0.07657, 0.4665, 0.0575, 0.002137, 0.2631, 0.6271, 0.05792, 0.4722, 0.07192, 0.4453, 0.05242, 0.2629, 0.007565, 0.1249, 0.0278, 0.0395, 0.6505, 0.03513, 0.002646, 0.1324, 0.04201, 0.2618, 0.1197, 0.04183, 0.1303, 0.005228, 0.2462, 0.1233]): _vg.add([_i], _w, 'REPLACE')
_vg = ob_humanmale.vertex_groups.new(name='spine')
for _i, _w in zip([65, 74, 75, 86, 91, 92, 93, 94, 95, 96, 97, 98, 99, 100, 101, 102, 103, 133, 134, 135, 194, 195, 224, 225, 226, 227, 228, 229, 230, 231, 232, 233, 234, 235, 236, 237, 241, 246, 247, 254, 255, 292, 293, 294, 295, 296, 297, 298, 299, 300, 301, 303, 312, 400, 401, 402, 403, 404, 405, 406, 407, 408, 409], [0.08529, 0.05963, 0.04882, 0.008483, 0.01443, 0.6579, 0.6179, 0.6458, 0.7886, 0.1282, 0.1165, 0.105, 0.1085, 0.04246, 0.007543, 0.01681, 0.03496, 0.1042, 0.1268, 0.131, 0.1363, 0.124, 0.03292, 0.01611, 0.01552, 0.04075, 0.1222, 0.111, 0.1065, 0.1216, 0.1311, 0.8046, 0.6832, 0.6763, 0.684, 0.7525, 0.008203, 0.07979, 0.0598, 0.1069, 0.899, 0.2708, 0.2929, 0.4898, 0.6069, 0.6039, 0.567, 0.5476, 0.3176, 0.7223, 0.6586, 0.01767, 0.01101, 0.1342, 0.148, 0.2462, 0.2763, 0.2841, 0.2981, 0.2308, 0.1539, 0.3033, 0.2583]): _vg.add([_i], _w, 'REPLACE')
_vg = ob_humanmale.vertex_groups.new(name='ribs')
for _i, _w in zip([64, 65, 66, 67, 74, 75, 76, 78, 79, 86, 87, 88, 89, 90, 91, 92, 93, 94, 95, 96, 128, 129, 130, 131, 132, 133, 134, 135, 136, 137, 139, 141, 190, 192, 193, 194, 195, 196, 197, 233, 234, 235, 236, 237, 238, 239, 240, 241, 242, 243, 245, 246, 247, 292, 293, 294, 295, 296, 297, 298, 299, 300, 301, 302, 303, 307, 308, 312, 313, 314, 315, 316, 317, 318, 400, 401, 402, 403, 404, 405, 406, 407, 408, 409], [0.7683, 0.797, 0.2083, 0.1195, 0.2413, 0.2225, 0.06561, 0.1634, 0.1749, 0.6679, 0.608, 0.1429, 0.1457, 0.7791, 0.6868, 0.1021, 0.1635, 0.1762, 0.04902, 0.007181, 0.7161, 0.7439, 0.2215, 0.1113, 0.4165, 0.6525, 0.6746, 0.747, 0.09316, 0.09746, 0.01843, 0.03583, 0.0208, 0.08872, 0.09636, 0.5922, 0.648, 0.1106, 0.219, 0.03687, 0.1363, 0.1059, 0.08372, 0.1072, 0.1566, 0.1468, 0.5961, 0.3636, 0.07928, 0.1039, 0.06837, 0.1924, 0.2064, 0.5179, 0.5041, 0.375, 0.2872, 0.2883, 0.2912, 0.2649, 0.4589, 0.2203, 0.2507, 0.07228, 0.1437, 0.09399, 0.03826, 0.1047, 0.05615, 0.0299, 0.02215, 0.01642, 0.04328, 0.01561, 0.4872, 0.5032, 0.6136, 0.5857, 0.5594, 0.5501, 0.4541, 0.4293, 0.6164, 0.662]): _vg.add([_i], _w, 'REPLACE')
_vg = ob_humanmale.vertex_groups.new(name='neck')
for _i, _w in zip([64, 66, 67, 78, 87, 88, 128, 129, 130, 131, 132, 136, 137, 138, 139, 140, 141, 142, 143, 145, 188, 189, 190, 191, 192, 193, 196, 197, 239, 240, 314, 315, 316, 317, 318, 319, 320, 321, 322], [0.1294, 0.6763, 0.6784, 0.01174, 0.1461, 0.1087, 0.02396, 0.05799, 0.6473, 0.7152, 0.5114, 0.676, 0.7527, 0.1814, 0.3075, 0.1725, 0.5115, 0.0563, 0.1157, 0.1056, 0.1111, 0.05358, 0.3081, 0.184, 0.7704, 0.6779, 0.7242, 0.6422, 0.1116, 0.1421, 0.7641, 0.773, 0.7184, 0.7062, 0.7249, 0.1812, 0.1831, 0.03988, 0.05026]): _vg.add([_i], _w, 'REPLACE')
_vg = ob_humanmale.vertex_groups.new(name='head')
for _i, _w in zip([66, 67, 130, 131, 132, 136, 137, 138, 139, 140, 141, 142, 143, 144, 145, 188, 189, 190, 191, 192, 193, 196, 197, 314, 315, 316, 317, 318, 319, 320, 321, 322, 323], [0.08542, 0.182, 0.06416, 0.03117, 0.01165, 0.2026, 0.1067, 0.8046, 0.6485, 0.8137, 0.4364, 0.939, 0.8689, 0.975, 0.8817, 0.8742, 0.942, 0.6468, 0.8025, 0.09852, 0.1981, 0.02471, 0.06519, 0.1653, 0.1596, 0.2298, 0.235, 0.2263, 0.8008, 0.7997, 0.9502, 0.9444, 0.9854]): _vg.add([_i], _w, 'REPLACE')
_vg = ob_humanmale.vertex_groups.new(name='shoulder.L')
for _i, _w in zip([64, 65, 86, 90, 91, 128, 129, 135, 182, 186, 192, 194, 195, 196, 197, 238, 239, 240, 241, 242, 243, 244, 245, 246, 247, 296, 297, 298, 299, 308, 309, 310, 311, 312, 313, 315, 404, 405, 406, 407, 408], [0.03976, 0.03889, 0.059, 0.09536, 0.1672, 0.1164, 0.1099, 0.05366, 0.08788, 0.05429, 0.02098, 0.1685, 0.1528, 0.1197, 0.0649, 0.7739, 0.7145, 0.2183, 0.5134, 0.7307, 0.7539, 0.8896, 0.6525, 0.41, 0.3767, 0.02513, 0.03848, 0.0732, 0.09275, 0.6249, 0.1155, 0.06181, 0.1085, 0.2673, 0.1397, 0.007652, 0.08328, 0.07517, 0.1675, 0.2097, 0.006224]): _vg.add([_i], _w, 'REPLACE')
_vg = ob_humanmale.vertex_groups.new(name='upper_arm.L')
for _i, _w in zip([182, 183, 184, 185, 186, 187, 194, 195, 238, 241, 242, 243, 244, 245, 246, 247, 248, 249, 250, 251, 252, 253, 298, 299, 308, 309, 310, 311, 312, 313, 328, 404, 405, 406, 407], [0.8946, 0.9815, 0.8991, 0.8471, 0.8575, 0.847, 0.0734, 0.03445, 0.009669, 0.03811, 0.1707, 0.115, 0.07509, 0.2514, 0.3015, 0.3446, 0.4494, 0.09255, 0.1562, 0.1015, 0.1654, 0.1354, 0.04781, 0.07489, 0.3194, 0.8676, 0.9323, 0.8536, 0.5906, 0.7699, 0.02911, 0.0269, 0.01176, 0.1149, 0.1797]): _vg.add([_i], _w, 'REPLACE')
_vg = ob_humanmale.vertex_groups.new(name='forearm.L')
for _i, _w in zip([184, 185, 186, 187, 248, 249, 250, 251, 252, 253, 324, 325, 326, 327, 328, 329, 330, 331, 332, 333, 334, 335, 341, 362, 363, 364, 365, 390, 391], [0.09861, 0.1528, 0.05959, 0.1521, 0.5494, 0.9084, 0.8438, 0.898, 0.8341, 0.8634, 0.9753, 0.9756, 0.9793, 0.9853, 0.9591, 0.9773, 0.949, 0.9778, 0.9376, 0.9438, 0.9516, 0.932, 0.008452, 0.06676, 0.0534, 0.06386, 0.05997, 0.124, 0.1353]): _vg.add([_i], _w, 'REPLACE')
_vg = ob_humanmale.vertex_groups.new(name='hand.L')
for _i, _w in zip([334, 337, 338, 339, 341, 362, 363, 364, 365, 390, 391], [0.0403, 0.06045, 0.03563, 0.1128, 0.01957, 0.7851, 0.03994, 0.756, 0.05593, 0.0657, 0.1243]): _vg.add([_i], _w, 'REPLACE')
_vg = ob_humanmale.vertex_groups.new(name='palm.01.L')
for _i, _w in zip([338, 339, 359, 362, 364, 365, 370, 371, 372, 392, 393, 394, 395, 396, 397, 398, 399], [0.9321, 0.738, 0.05472, 0.0289, 0.06002, 0.04341, 0.04395, 0.0137, 0.03409, 0.1133, 0.06626, 0.9174, 0.9418, 0.8701, 0.8272, 0.8473, 0.2281]): _vg.add([_i], _w, 'REPLACE')
_vg = ob_humanmale.vertex_groups.new(name='finger_index.01.L')
_vg = ob_humanmale.vertex_groups.new(name='finger_index.02.L')
for _i, _w in zip([366, 367, 368, 369, 370, 371, 372, 373, 395, 397, 398], [0.002601, 0.05592, 0.005878, 0.05086, 0.9029, 0.9309, 0.9291, 0.9631, 0.03588, 0.01569, 0.06021]): _vg.add([_i], _w, 'REPLACE')
_vg = ob_humanmale.vertex_groups.new(name='finger_index.03.L')
for _i, _w in zip([366, 367, 368, 369, 370, 371, 372], [0.9729, 0.9414, 0.9708, 0.9464, 0.04103, 0.01475, 0.005202]): _vg.add([_i], _w, 'REPLACE')
_vg = ob_humanmale.vertex_groups.new(name='thumb.01.L')
for _i, _w in zip([332, 333, 339, 358, 360, 361, 362, 363, 364, 365, 396, 398, 399], [0.04644, 0.02299, 0.08284, 0.04379, 0.06053, 0.0428, 0.0115, 0.8256, 0.02976, 0.7628, 0.08667, 0.05628, 0.6387]): _vg.add([_i], _w, 'REPLACE')
_vg = ob_humanmale.vertex_groups.new(name='thumb.02.L')
for _i, _w in zip([354, 358, 360, 361, 363, 399], [0.006994, 0.07922, 0.07972, 0.833, 0.04377, 0.0402]): _vg.add([_i], _w, 'REPLACE')
_vg = ob_humanmale.vertex_groups.new(name='thumb.03.L')
for _i, _w in zip([354, 355, 356, 357, 358, 359, 360, 361, 365, 396, 399], [0.966, 0.9874, 0.9895, 0.9802, 0.8583, 0.923, 0.8391, 0.1102, 0.05906, 0.06321, 0.08591]): _vg.add([_i], _w, 'REPLACE')
_vg = ob_humanmale.vertex_groups.new(name='palm.02.L')
for _i, _w in zip([342, 378, 392, 393, 394], [0.06136, 5.907e-05, 0.06207, 0.8128, 0.05302]): _vg.add([_i], _w, 'REPLACE')
_vg = ob_humanmale.vertex_groups.new(name='finger_middle.01.L')
for _i, _w in zip([382, 383, 384, 385, 386, 387, 388, 389], [0.005059, 0.02519, 0.01769, 0.01206, 0.02614, 0.4662, 0.4547, 0.05193]): _vg.add([_i], _w, 'REPLACE')
_vg = ob_humanmale.vertex_groups.new(name='finger_middle.02.L')
for _i, _w in zip([382, 383, 384, 385, 386, 387, 388, 389, 392, 397], [0.2718, 0.1121, 0.1095, 0.271, 0.9211, 0.5098, 0.5134, 0.8962, 0.0001581, 0.01195]): _vg.add([_i], _w, 'REPLACE')
_vg = ob_humanmale.vertex_groups.new(name='finger_middle.03.L')
for _i, _w in zip([382, 383, 384, 385], [0.6924, 0.8467, 0.8534, 0.6901]): _vg.add([_i], _w, 'REPLACE')
_vg = ob_humanmale.vertex_groups.new(name='palm.03.L')
for _i, _w in zip([337, 343, 392, 393, 397], [0.006669, 0.06907, 0.6391, 0.0009975, 0.08155]): _vg.add([_i], _w, 'REPLACE')
_vg = ob_humanmale.vertex_groups.new(name='finger_ring.01.L')
_vg = ob_humanmale.vertex_groups.new(name='finger_ring.02.L')
for _i, _w in zip([374, 375, 377, 378, 379, 380, 381, 392], [0.09032, 0.04305, 0.08687, 0.9454, 0.9546, 0.9217, 0.9292, 0.03254]): _vg.add([_i], _w, 'REPLACE')
_vg = ob_humanmale.vertex_groups.new(name='finger_ring.03.L')
for _i, _w in zip([374, 375, 376, 377, 380, 381], [0.9061, 0.9517, 0.9827, 0.9101, 0.03488, 0.01392]): _vg.add([_i], _w, 'REPLACE')
_vg = ob_humanmale.vertex_groups.new(name='palm.04.L')
for _i, _w in zip([330, 335, 336, 337, 340, 341, 342, 343, 344, 345, 348, 349, 362, 364, 380, 390, 391, 392, 393], [0.02936, 0.05714, 0.9637, 0.8783, 0.9554, 0.9109, 0.8633, 0.8144, 0.9224, 0.9487, 0.04932, 0.05619, 0.07644, 0.08099, 0.002535, 0.8002, 0.7235, 0.1028, 0.05692]): _vg.add([_i], _w, 'REPLACE')
_vg = ob_humanmale.vertex_groups.new(name='finger_pinky.01.L')
for _i, _w in zip([342, 346, 347, 348, 349, 350, 353], [0.01021, 0.4746, 0.04494, 0.0795, 0.7541, 0.02702, 0.002915]): _vg.add([_i], _w, 'REPLACE')
_vg = ob_humanmale.vertex_groups.new(name='finger_pinky.02.L')
for _i, _w in zip([343, 344, 346, 347, 348, 349, 350, 351, 352, 353], [0.05098, 0.0344, 0.4953, 0.9005, 0.8265, 0.1534, 0.02986, 0.1177, 0.00714, 0.0179]): _vg.add([_i], _w, 'REPLACE')
_vg = ob_humanmale.vertex_groups.new(name='finger_pinky.03.L')
for _i, _w in zip([347, 348, 349, 350, 351, 352, 353], [0.002522, 0.02221, 0.01026, 0.9168, 0.8492, 0.9666, 0.938]): _vg.add([_i], _w, 'REPLACE')
_vg = ob_humanmale.vertex_groups.new(name='shoulder.R')
for _i, _w in zip([64, 65, 74, 75, 76, 77, 78, 79, 86, 87, 88, 89, 90, 128, 129, 130, 131, 133, 134, 137, 292, 293, 294, 302, 303, 304, 305, 306, 307, 314, 400, 401, 402, 403], [0.04157, 0.04213, 0.244, 0.4148, 0.6915, 0.9312, 0.5599, 0.1459, 0.0528, 0.1835, 0.7259, 0.7956, 0.09854, 0.1186, 0.02382, 0.0559, 0.1249, 0.1636, 0.05229, 0.02201, 0.0607, 0.07893, 0.03121, 0.1172, 0.1487, 0.1019, 0.01661, 0.06445, 0.08823, 0.005923, 0.1317, 0.1839, 0.06938, 0.01759]): _vg.add([_i], _w, 'REPLACE')
_vg = ob_humanmale.vertex_groups.new(name='upper_arm.R')
for _i, _w in zip([68, 69, 70, 71, 72, 73, 74, 75, 76, 77, 78, 79, 86, 87, 91, 129, 133, 134, 135, 152, 153, 154, 155, 156, 157, 292, 293, 295, 302, 303, 304, 305, 306, 307, 400, 401, 403], [0.05243, 0.1081, 0.08317, 0.1521, 0.06485, 0.03667, 0.4352, 0.2968, 0.2239, 0.04461, 0.2337, 0.6426, 0.1613, 0.009474, 0.05191, 0.006938, 0.04481, 0.1022, 0.004056, 0.8635, 0.9075, 0.8726, 0.8999, 0.9646, 0.9354, 0.08973, 0.0561, 0.01203, 0.7818, 0.6565, 0.8669, 0.962, 0.9074, 0.7935, 0.2138, 0.1299, 0.06053]): _vg.add([_i], _w, 'REPLACE')
_vg = ob_humanmale.vertex_groups.new(name='forearm.R')
for _i, _w in zip([35, 68, 69, 70, 71, 72, 73, 80, 81, 82, 85, 146, 147, 148, 149, 150, 151, 152, 153, 154, 155, 156], [0.016, 0.9452, 0.8886, 0.9087, 0.8447, 0.9327, 0.9527, 0.1175, 0.3981, 0.07346, 0.0165, 0.9763, 0.9708, 0.9684, 0.9537, 0.9605, 0.9705, 0.1283, 0.05213, 0.1238, 0.1005, 0.000754]): _vg.add([_i], _w, 'REPLACE')
_vg = ob_humanmale.vertex_groups.new(name='hand.R')
for _i, _w in zip([8, 9, 34, 35, 36, 37, 61, 63, 80, 81, 82, 83, 84, 85, 149], [0.08248, 0.1355, 0.1043, 0.7604, 0.04654, 0.05379, 0.177, 0.03277, 0.8226, 0.5977, 0.8747, 0.9146, 0.9732, 0.9175, 0.003476]): _vg.add([_i], _w, 'REPLACE')
_vg = ob_humanmale.vertex_groups.new(name='palm.01.R')
for _i, _w in zip([0, 3, 4, 34, 37, 40, 41, 60, 61], [0.4708, 0.6892, 0.02619, 0.01, 0.0581, 0.01709, 0.005262, 0.8093, 0.1705]): _vg.add([_i], _w, 'REPLACE')
_vg = ob_humanmale.vertex_groups.new(name='finger_index.01.R')
for _i, _w in zip([0, 1, 3, 4, 5, 6, 27, 29, 41, 60, 61], [0.4071, 0.8383, 0.0825, 0.4788, 0.405, 0.05681, 0.004087, 0.125, 0.0001075, 0.005986, 0.08566]): _vg.add([_i], _w, 'REPLACE')
_vg = ob_humanmale.vertex_groups.new(name='finger_index.02.R')
for _i, _w in zip([1, 3, 4, 5, 6, 26, 27, 28, 29, 32, 33, 61], [0.01814, 0.05385, 0.4433, 0.4158, 0.0582, 0.7341, 0.4859, 0.06244, 0.2187, 0.001581, 0.01033, 0.08042]): _vg.add([_i], _w, 'REPLACE')
_vg = ob_humanmale.vertex_groups.new(name='finger_index.03.R')
for _i, _w in zip([26, 27, 28, 29, 30, 31, 32, 33], [0.2289, 0.4826, 0.905, 0.6392, 0.9875, 0.9974, 0.9706, 0.9679]): _vg.add([_i], _w, 'REPLACE')
_vg = ob_humanmale.vertex_groups.new(name='thumb.01.R')
for _i, _w in zip([0, 34, 36, 37, 38, 83], [0.02054, 0.03603, 0.7857, 0.005372, 0.0263, 0.02823]): _vg.add([_i], _w, 'REPLACE')
_vg = ob_humanmale.vertex_groups.new(name='thumb.02.R')
for _i, _w in zip([0, 3, 34, 35, 36, 38, 39, 40, 41, 44, 61, 82], [0.01435, 0.04309, 0.8101, 0.05897, 0.07846, 0.8404, 0.8554, 0.0959, 0.07542, 0.06503, 0.0004615, 0.04949]): _vg.add([_i], _w, 'REPLACE')
_vg = ob_humanmale.vertex_groups.new(name='thumb.03.R')
for _i, _w in zip([0, 3, 38, 39, 40, 41, 42, 43, 44, 45], [0.05314, 0.04436, 0.08828, 0.1241, 0.8594, 0.8667, 0.9935, 0.9923, 0.9311, 0.9795]): _vg.add([_i], _w, 'REPLACE')
_vg = ob_humanmale.vertex_groups.new(name='palm.02.R')
for _i, _w in zip([3, 35, 61], [0.06757, 0.06195, 0.3902]): _vg.add([_i], _w, 'REPLACE')
_vg = ob_humanmale.vertex_groups.new(name='finger_middle.01.R')
for _i, _w in zip([1, 2, 7, 60], [0.02607, 0.4573, 0.02729, 0.02468]): _vg.add([_i], _w, 'REPLACE')
_vg = ob_humanmale.vertex_groups.new(name='finger_middle.02.R')
for _i, _w in zip([1, 2, 5, 7, 10, 11, 12, 13, 14, 15, 16, 17, 60], [0.02726, 0.4638, 0.01849, 0.04345, 0.5066, 0.4864, 0.5132, 0.9123, 0.01614, 0.145, 0.1321, 0.02665, 0.02576]): _vg.add([_i], _w, 'REPLACE')
_vg = ob_humanmale.vertex_groups.new(name='finger_middle.03.R')
for _i, _w in zip([10, 11, 12, 13, 14, 15, 16, 17], [0.4794, 0.4906, 0.4652, 0.07595, 0.9662, 0.8501, 0.8628, 0.9605]): _vg.add([_i], _w, 'REPLACE')
_vg = ob_humanmale.vertex_groups.new(name='palm.03.R')
for _i, _w in zip([8, 36, 37, 60, 62], [0.07599, 0.02504, 0.8105, 0.06348, 0.03573]): _vg.add([_i], _w, 'REPLACE')
_vg = ob_humanmale.vertex_groups.new(name='finger_ring.01.R')
for _i, _w in zip([2, 5, 6, 7, 50, 51, 55, 56, 57, 62], [0.0006332, 0.05999, 0.685, 0.8359, 0.01888, 0.1865, 0.071, 0.7928, 0.1329, 0.06043]): _vg.add([_i], _w, 'REPLACE')
_vg = ob_humanmale.vertex_groups.new(name='finger_ring.02.R')
for _i, _w in zip([6, 18, 19, 20, 21, 22, 25], [0.003068, 0.7384, 0.1882, 0.9121, 0.5286, 0.01212, 0.02644]): _vg.add([_i], _w, 'REPLACE')
_vg = ob_humanmale.vertex_groups.new(name='finger_ring.03.R')
for _i, _w in zip([18, 19, 20, 21, 22, 23, 24, 25], [0.2193, 0.7811, 0.06913, 0.4412, 0.9675, 0.9757, 0.9881, 0.9595]): _vg.add([_i], _w, 'REPLACE')
_vg = ob_humanmale.vertex_groups.new(name='palm.04.R')
for _i, _w in zip([8, 9, 35, 37, 54, 55, 56, 57, 58, 59, 62, 63, 80, 85], [0.8008, 0.7628, 0.06264, 0.06619, 0.06789, 0.1093, 0.04442, 0.0169, 0.7932, 0.4962, 0.8567, 0.4427, 0.05495, 0.03213]): _vg.add([_i], _w, 'REPLACE')
_vg = ob_humanmale.vertex_groups.new(name='finger_pinky.01.R')
for _i, _w in zip([6, 9, 35, 50, 53, 54, 55, 56, 57, 58, 59, 63], [0.08406, 0.07194, 0.02999, 0.05848, 0.04564, 0.8635, 0.7767, 0.0904, 0.7379, 0.152, 0.481, 0.4767]): _vg.add([_i], _w, 'REPLACE')
_vg = ob_humanmale.vertex_groups.new(name='finger_pinky.02.R')
for _i, _w in zip([46, 47, 48, 49, 50, 51, 52, 53, 54, 55, 56, 57], [0.06471, 0.03339, 0.1182, 0.07507, 0.8464, 0.6359, 0.9169, 0.8948, 0.02642, 0.01926, 0.01644, 0.05005]): _vg.add([_i], _w, 'REPLACE')
_vg = ob_humanmale.vertex_groups.new(name='finger_pinky.03.R')
for _i, _w in zip([46, 47, 48, 49, 50, 51, 52, 53], [0.9291, 0.9531, 0.8506, 0.9113, 0.05268, 0.1377, 0.02646, 0.03517]): _vg.add([_i], _w, 'REPLACE')
_vg = ob_humanmale.vertex_groups.new(name='thigh.L')
for _i, _w in zip([96, 98, 101, 102, 170, 171, 172, 173, 174, 175, 176, 177, 178, 179, 180, 181, 210, 211, 212, 213, 214, 215, 222, 223, 224, 225, 226, 227, 228, 229, 230, 231, 232, 233, 234, 235, 236, 237, 254, 283, 284, 285, 286, 287, 288, 289, 290, 291, 296, 297, 298, 299], [0.06263, 0.01953, 0.06965, 0.02682, 0.9615, 0.9785, 0.9831, 0.9747, 0.9919, 0.9913, 0.07314, 0.09089, 0.08374, 0.06296, 0.03867, 0.0469, 0.9697, 0.9594, 0.9399, 0.9663, 0.9816, 0.9739, 0.3619, 0.1829, 0.8877, 0.4497, 0.8302, 0.9185, 0.2044, 0.8121, 0.5887, 0.812, 0.6539, 0.09504, 0.1069, 0.1522, 0.1911, 0.0296, 0.1186, 0.03491, 0.6437, 0.7676, 0.892, 0.8391, 0.958, 0.9561, 0.08427, 0.1194, 0.01021, 0.04991, 0.0509, 0.04429]): _vg.add([_i], _w, 'REPLACE')
_vg = ob_humanmale.vertex_groups.new(name='shin.L')
for _i, _w in zip([176, 177, 178, 179, 180, 181, 205, 206, 207, 208, 209, 210, 211, 212, 213, 215, 216, 217, 218, 219, 220, 221, 262, 263, 265, 274, 275, 276, 277, 278, 279], [0.9265, 0.909, 0.9161, 0.937, 0.9556, 0.9513, 0.0649, 0.08089, 0.001621, 0.06443, 0.06958, 0.007422, 0.02994, 0.06006, 0.01671, 0.0009429, 0.9316, 0.951, 0.9817, 0.9599, 0.9678, 0.9469, 0.07495, 0.01936, 0.06685, 0.992, 0.9857, 0.9933, 0.996, 0.997, 0.9954]): _vg.add([_i], _w, 'REPLACE')
_vg = ob_humanmale.vertex_groups.new(name='foot.L')
for _i, _w in zip([205, 206, 207, 208, 209, 263, 264, 265, 266], [0.09729, 0.7072, 0.8336, 0.7449, 0.1101, 0.02889, 0.03748, 0.01165, 0.09658]): _vg.add([_i], _w, 'REPLACE')
_vg = ob_humanmale.vertex_groups.new(name='toe.L')
for _i, _w in zip([198, 199, 200, 201, 202, 203, 206, 207, 208, 219, 262, 263, 264, 265, 266, 267], [0.9835, 0.9948, 0.9756, 0.9924, 0.9997, 0.9764, 0.1259, 0.07509, 0.1034, 0.0191, 0.9113, 0.9212, 0.9426, 0.8984, 0.9028, 0.9972]): _vg.add([_i], _w, 'REPLACE')
_vg = ob_humanmale.vertex_groups.new(name='heel.L')
for _i, _w in zip([204, 205, 206, 207, 209, 216, 217], [0.9768, 0.8199, 0.08087, 0.01518, 0.1708, 0.05724, 0.03066]): _vg.add([_i], _w, 'REPLACE')
_vg = ob_humanmale.vertex_groups.new(name='heel.02.L')
for _i, _w in zip([207, 208, 209, 221], [0.0158, 0.06451, 0.636, 0.01059]): _vg.add([_i], _w, 'REPLACE')
_vg = ob_humanmale.vertex_groups.new(name='thigh.R')
for _i, _w in zip([92, 93, 94, 95, 96, 97, 98, 99, 100, 101, 102, 103, 110, 111, 112, 113, 114, 115, 158, 159, 160, 161, 162, 163, 164, 165, 166, 167, 168, 169, 222, 223, 225, 226, 228, 230, 232, 237, 254, 280, 281, 282, 283, 284, 285, 286, 290, 291, 292, 293, 294, 295, 402], [0.2001, 0.1512, 0.1057, 0.1014, 0.6519, 0.809, 0.5922, 0.8117, 0.9121, 0.8178, 0.4595, 0.8861, 0.9847, 0.9801, 0.9568, 0.925, 0.9497, 0.9738, 0.03555, 0.05629, 0.07146, 0.08243, 0.08079, 0.05995, 0.9892, 0.9919, 0.9774, 0.9859, 0.9692, 0.9679, 0.3622, 0.1831, 0.03615, 0.05828, 0.2036, 0.02218, 0.06215, 0.03039, 0.1195, 0.9576, 0.9578, 0.8363, 0.8957, 0.09088, 0.1079, 0.04289, 0.6656, 0.7521, 0.04668, 0.05231, 0.05054, 0.01539, 0.0007574]): _vg.add([_i], _w, 'REPLACE')
_vg = ob_humanmale.vertex_groups.new(name='shin.R')
for _i, _w in zip([104, 105, 106, 107, 108, 109, 112, 113, 114, 116, 117, 119, 120, 158, 159, 160, 161, 162, 163, 258, 260, 261, 268, 269, 270, 271, 272, 273], [0.9444, 0.9723, 0.9616, 0.9759, 0.9504, 0.9321, 0.03566, 0.07482, 0.04811, 0.03112, 0.06757, 0.06035, 0.01926, 0.957, 0.9436, 0.9284, 0.9174, 0.9191, 0.9398, 0.03015, 0.06695, 0.08007, 0.9961, 0.9959, 0.9943, 0.9929, 0.9896, 0.9942]): _vg.add([_i], _w, 'REPLACE')
_vg = ob_humanmale.vertex_groups.new(name='foot.R')
for _i, _w in zip([116, 117, 118, 119, 120, 122, 125, 126, 127, 257, 258, 259, 260, 261], [0.06388, 0.7532, 0.8571, 0.7451, 0.05495, 0.003347, 0.04388, 0.005823, 0.05277, 0.1034, 0.177, 0.08517, 0.1378, 0.5869]): _vg.add([_i], _w, 'REPLACE')
_vg = ob_humanmale.vertex_groups.new(name='toe.R')
for _i, _w in zip([117, 118, 119, 122, 123, 124, 125, 126, 127, 256, 257, 258, 259, 260, 261], [0.09534, 0.06202, 0.1035, 0.9668, 0.9961, 0.9769, 0.9413, 0.9675, 0.9351, 0.9992, 0.8721, 0.7755, 0.9167, 0.793, 0.3315]): _vg.add([_i], _w, 'REPLACE')
_vg = ob_humanmale.vertex_groups.new(name='heel.R')
for _i, _w in zip([109, 116, 120, 121], [0.04106, 0.08972, 0.07004, 0.9155]): _vg.add([_i], _w, 'REPLACE')
_vg = ob_humanmale.vertex_groups.new(name='heel.02.R')
for _i, _w in zip([104, 108, 116, 117, 118, 119, 120, 121], [0.0347, 0.009717, 0.7989, 0.07805, 0.06759, 0.08552, 0.834, 0.06742]): _vg.add([_i], _w, 'REPLACE')
_m = ob_humanmale.modifiers.new('Armature', 'ARMATURE')
_m.object = ob_armature
_m.use_bone_envelopes = True
_m = ob_humanmale.modifiers.new('EdgeSplit', 'EDGE_SPLIT')
_m.use_edge_angle = False
ob_logtext_003.location = (6.827, 0.06714, 1.632)
ob_logtext_003.rotation_euler = (1.571, 0.0, 3.142)
ob_logtext_003.color = (0.0, 1.0, 0.07905, 1.0)
ob_logtext_003.lineart.crease_threshold = 0.0

# ---- collection membership
col_collection_1.objects.link(ob_line_5)
col_collection_1.objects.link(ob_line_4)
col_collection_1.objects.link(ob_line_3)
col_collection_1.objects.link(ob_line_2)
col_collection_1.objects.link(ob_line_1)
col_collection_1.objects.link(ob_plane)
col_collection_1.objects.link(ob_lamp)
col_collection_1.objects.link(ob_player)
col_collection_1.objects.link(ob_head)
col_collection_1.objects.link(ob_l_foot)
col_collection_1.objects.link(ob_l_knee)
col_collection_1.objects.link(ob_r_knee)
col_collection_1.objects.link(ob_r_foot)
col_collection_1.objects.link(ob_l_hand)
col_collection_1.objects.link(ob_l_elbow)
col_collection_1.objects.link(ob_l_shoulder)
col_collection_1.objects.link(ob_r_shoulder)
col_collection_1.objects.link(ob_r_elbow)
col_collection_1.objects.link(ob_r_hand)
col_collection_1.objects.link(ob_camera)
col_collection_1.objects.link(ob_armature)
col_collection_1.objects.link(ob_humanmale)
col_collection_2.objects.link(ob_logtext_003)
col_collection_9.objects.link(ob_head)
col_collection_9.objects.link(ob_l_foot)
col_collection_9.objects.link(ob_l_knee)
col_collection_9.objects.link(ob_r_knee)
col_collection_9.objects.link(ob_r_foot)
col_collection_9.objects.link(ob_l_hand)
col_collection_9.objects.link(ob_l_elbow)
col_collection_9.objects.link(ob_l_shoulder)
col_collection_9.objects.link(ob_r_shoulder)
col_collection_9.objects.link(ob_r_elbow)
col_collection_9.objects.link(ob_r_hand)
col_collection_9.objects.link(ob_armature)
col_collection_10.objects.link(ob_head)
col_collection_10.objects.link(ob_l_foot)
col_collection_10.objects.link(ob_l_knee)
col_collection_10.objects.link(ob_r_knee)
col_collection_10.objects.link(ob_r_foot)
col_collection_10.objects.link(ob_l_hand)
col_collection_10.objects.link(ob_l_elbow)
col_collection_10.objects.link(ob_l_shoulder)
col_collection_10.objects.link(ob_r_shoulder)
col_collection_10.objects.link(ob_r_elbow)
col_collection_10.objects.link(ob_r_hand)
col_collection_10.objects.link(ob_armature)

# ---- scene / render settings (as saved in the file)
scene.camera = ob_camera
scene.frame_start = 1; scene.frame_end = 250; scene.frame_set(41)
scene.render.engine = 'BLENDER_EEVEE_NEXT'
scene.render.image_settings.color_mode = 'RGB'
scene.render.image_settings.compression = 90
scene.render.resolution_percentage = 50
scene.render.dither_intensity = 0.0
scene.render.bake_margin = 2
scene.render.bake_bias = 0.0
scene.cycles.use_denoising = False
scene.cycles.samples = 10
scene.cycles.sampling_pattern = 'TABULATED_SOBOL'
scene.cycles.light_sampling_threshold = 0.0
scene.cycles.use_adaptive_sampling = False
scene.cycles.use_light_tree = False
scene.cycles.blur_glossy = 0.0
scene.cycles.volume_bounces = 1
scene.cycles.pixel_filter_type = 'GAUSSIAN'
scene.cycles.sample_clamp_indirect = 0.0
scene.view_settings.view_transform = 'Standard'
bpy.context.view_layer.update()
